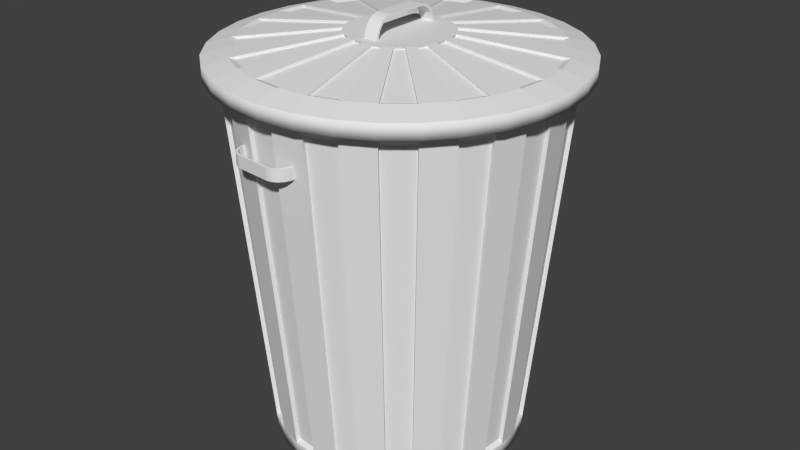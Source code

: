 # Source: Garbage_bin.blend  (saved by Blender 2.75.0; exported with 4.5.12 LTS)
import bpy
from mathutils import Matrix  # noqa: F401  (used for matrix-valued properties, if any)

bpy.ops.wm.read_factory_settings(use_empty=True)
scene = bpy.context.scene
scene.name = 'Scene'

# ---- collections
col_collection_2 = bpy.data.collections.new('Collection 2'); scene.collection.children.link(col_collection_2)

# ---- world
world_world = bpy.data.worlds.new('World'); scene.world = world_world
world_world.color = (0.05088, 0.05088, 0.05088)
world_world.use_sun_shadow = False
world_world.sun_shadow_jitter_overblur = 0.0
world_world.cycles.sampling_method = 'MANUAL'
world_world.cycles.sample_map_resolution = 256

# ---- meshes
me_cylinder = bpy.data.meshes.new('Cylinder')
me_cylinder.from_pydata([(4.499e-08, 0.5828, -0.9992), (2.347e-08, 0.7354, 0.6735), (0.1137, 0.5716, -0.9992), (0.1435, 0.7213, 0.6735), (0.223, 0.5385, -0.9992), (0.2814, 0.6794, 0.6735), (0.3238, 0.4846, -0.9992), (0.4086, 0.6115, 0.6735), (0.4121, 0.4121, -0.9992), (0.52, 0.52, 0.6735), (0.4846, 0.3238, -0.9992), (0.6115, 0.4086, 0.6735), (0.5385, 0.223, -0.9992), (0.6794, 0.2814, 0.6735), (0.5716, 0.1137, -0.9992), (0.7213, 0.1435, 0.6735), (0.5828, 1.69e-07, -0.9992), (0.7354, 1.311e-07, 0.6735), (0.5716, -0.1137, -0.9992), (0.7213, -0.1435, 0.6735), (0.5385, -0.223, -0.9992), (0.6794, -0.2814, 0.6735), (0.4846, -0.3238, -0.9992), (0.6115, -0.4086, 0.6735), (0.4121, -0.4121, -0.9992), (0.52, -0.52, 0.6735), (0.3238, -0.4846, -0.9992), (0.4086, -0.6115, 0.6735), (0.223, -0.5385, -0.9992), (0.2814, -0.6794, 0.6735), (0.1137, -0.5716, -0.9992), (0.1435, -0.7213, 0.6735), (-1.449e-07, -0.5828, -0.9992), (-2.162e-07, -0.7354, 0.6735), (-0.1137, -0.5716, -0.9992), (-0.1435, -0.7213, 0.6735), (-0.223, -0.5385, -0.9992), (-0.2814, -0.6794, 0.6735), (-0.3238, -0.4846, -0.9992), (-0.4086, -0.6115, 0.6735), (-0.4121, -0.4121, -0.9992), (-0.52, -0.52, 0.6735), (-0.4846, -0.3238, -0.9992), (-0.6115, -0.4086, 0.6735), (-0.5385, -0.223, -0.9992), (-0.6794, -0.2814, 0.6735), (-0.5716, -0.1137, -0.9992), (-0.7213, -0.1435, 0.6735), (-0.5828, 6.877e-07, -0.9992), (-0.7354, 7.857e-07, 0.6735), (-0.5716, 0.1137, -0.9992), (-0.7213, 0.1435, 0.6735), (-0.5385, 0.223, -0.9992), (-0.6794, 0.2814, 0.6735), (-0.4846, 0.3238, -0.9992), (-0.6115, 0.4086, 0.6735), (-0.4121, 0.4121, -0.9992), (-0.52, 0.52, 0.6735), (-0.3238, 0.4846, -0.9992), (-0.4086, 0.6115, 0.6735), (-0.223, 0.5385, -0.9992), (-0.2814, 0.6794, 0.6735), (-0.1137, 0.5716, -0.9992), (-0.1435, 0.7213, 0.6735), (2.24e-08, 0.745, 0.7101), (0.1453, 0.7307, 0.7101), (0.2851, 0.6883, 0.7101), (0.4139, 0.6194, 0.7101), (0.5268, 0.5268, 0.7101), (0.6194, 0.4139, 0.7101), (0.6883, 0.2851, 0.7101), (0.7307, 0.1453, 0.7101), (0.745, 1.29e-07, 0.7101), (0.7307, -0.1453, 0.7101), (0.6883, -0.2851, 0.7101), (0.6194, -0.4139, 0.7101), (0.5268, -0.5268, 0.7101), (0.4139, -0.6194, 0.7101), (0.2851, -0.6883, 0.7101), (0.1453, -0.7307, 0.7101), (-2.204e-07, -0.745, 0.7101), (-0.1453, -0.7307, 0.7101), (-0.2851, -0.6883, 0.7101), (-0.4139, -0.6194, 0.7101), (-0.5268, -0.5268, 0.7101), (-0.6194, -0.4139, 0.7101), (-0.6883, -0.2851, 0.7101), (-0.7307, -0.1453, 0.7101), (-0.745, 7.921e-07, 0.7101), (-0.7307, 0.1453, 0.7101), (-0.6883, 0.2851, 0.7101), (-0.6194, 0.4139, 0.7101), (-0.5268, 0.5268, 0.7101), (-0.4139, 0.6194, 0.7101), (-0.2851, 0.6883, 0.7101), (-0.1453, 0.7307, 0.7101), (0.1148, 0.5772, -0.9224), (4.434e-08, 0.5885, -0.9224), (0.2252, 0.5437, -0.9224), (0.327, 0.4894, -0.9224), (0.4162, 0.4162, -0.9224), (0.4894, 0.327, -0.9224), (0.5437, 0.2252, -0.9224), (0.5772, 0.1148, -0.9224), (0.5885, 1.677e-07, -0.9224), (0.5772, -0.1148, -0.9224), (0.5437, -0.2252, -0.9224), (0.4894, -0.327, -0.9224), (0.4162, -0.4162, -0.9224), (0.327, -0.4894, -0.9224), (0.2252, -0.5437, -0.9224), (0.1148, -0.5772, -0.9224), (-1.474e-07, -0.5885, -0.9224), (-0.1148, -0.5772, -0.9224), (-0.2252, -0.5437, -0.9224), (-0.327, -0.4894, -0.9224), (-0.4162, -0.4162, -0.9224), (-0.4894, -0.327, -0.9224), (-0.5437, -0.2252, -0.9224), (-0.5772, -0.1148, -0.9224), (-0.5885, 6.916e-07, -0.9224), (-0.5772, 0.1148, -0.9224), (-0.5437, 0.2252, -0.9224), (-0.4894, 0.327, -0.9224), (-0.4162, 0.4162, -0.9224), (-0.327, 0.4894, -0.9224), (-0.2252, 0.5437, -0.9224), (-0.1148, 0.5772, -0.9224), (0.1117, 0.5614, -0.9034), (4.598e-08, 0.5724, -0.9034), (0.318, 0.4759, -0.9034), (0.219, 0.5288, -0.9034), (0.4759, 0.318, -0.9034), (0.4047, 0.4047, -0.9034), (0.5614, 0.1117, -0.9034), (0.5288, 0.219, -0.9034), (0.5614, -0.1117, -0.9034), (0.5724, 1.714e-07, -0.9034), (0.4759, -0.318, -0.9034), (0.5288, -0.219, -0.9034), (0.318, -0.4759, -0.9034), (0.4047, -0.4047, -0.9034), (0.1117, -0.5614, -0.9034), (0.219, -0.5288, -0.9034), (-0.1117, -0.5614, -0.9034), (-1.405e-07, -0.5724, -0.9034), (-0.318, -0.4759, -0.9034), (-0.219, -0.5288, -0.9034), (-0.4759, -0.318, -0.9034), (-0.4047, -0.4047, -0.9034), (-0.5614, -0.1117, -0.9034), (-0.5288, -0.219, -0.9034), (-0.5614, 0.1117, -0.9034), (-0.5724, 6.809e-07, -0.9034), (-0.4759, 0.318, -0.9034), (-0.5288, 0.219, -0.9034), (-0.318, 0.4759, -0.9034), (-0.4047, 0.4047, -0.9034), (-0.1117, 0.5614, -0.9034), (-0.219, 0.5288, -0.9034), (0.1395, 0.7015, 0.6533), (2.554e-08, 0.7152, 0.6533), (0.3974, 0.5947, 0.6533), (0.2737, 0.6608, 0.6533), (0.5947, 0.3974, 0.6533), (0.5057, 0.5057, 0.6533), (0.7015, 0.1395, 0.6533), (0.6608, 0.2737, 0.6533), (0.7015, -0.1395, 0.6533), (0.7152, 1.356e-07, 0.6533), (0.5947, -0.3974, 0.6533), (0.6608, -0.2737, 0.6533), (0.3974, -0.5947, 0.6533), (0.5057, -0.5057, 0.6533), (0.1395, -0.7015, 0.6533), (0.2737, -0.6608, 0.6533), (-0.1395, -0.7015, 0.6533), (-2.075e-07, -0.7152, 0.6533), (-0.3974, -0.5947, 0.6533), (-0.2737, -0.6608, 0.6533), (-0.5947, -0.3974, 0.6533), (-0.5057, -0.5057, 0.6533), (-0.7015, -0.1395, 0.6533), (-0.6608, -0.2737, 0.6533), (-0.7015, 0.1395, 0.6533), (-0.7152, 7.722e-07, 0.6533), (-0.5947, 0.3974, 0.6533), (-0.6608, 0.2737, 0.6533), (-0.3974, 0.5947, 0.6533), (-0.5057, 0.5057, 0.6533), (-0.1395, 0.7015, 0.6533), (-0.2737, 0.6608, 0.6533), (4.561e-09, 0.8025, 0.7059), (0.1566, 0.787, 0.7059), (0.3071, 0.7414, 0.7059), (0.4458, 0.6672, 0.7059), (0.5674, 0.5674, 0.7059), (0.6672, 0.4458, 0.7059), (0.7414, 0.3071, 0.7059), (0.787, 0.1566, 0.7059), (0.8025, 7.049e-08, 0.7059), (0.787, -0.1566, 0.7059), (0.7414, -0.3071, 0.7059), (0.6672, -0.4458, 0.7059), (0.5674, -0.5674, 0.7059), (0.4458, -0.6672, 0.7059), (0.3071, -0.7414, 0.7059), (0.1566, -0.787, 0.7059), (-2.569e-07, -0.8025, 0.7059), (-0.1566, -0.787, 0.7059), (-0.3071, -0.7414, 0.7059), (-0.4458, -0.6672, 0.7059), (-0.5674, -0.5674, 0.7059), (-0.6672, -0.4458, 0.7059), (-0.7414, -0.3071, 0.7059), (-0.787, -0.1566, 0.7059), (-0.8025, 7.848e-07, 0.7059), (-0.787, 0.1566, 0.7059), (-0.7414, 0.3071, 0.7059), (-0.6672, 0.4458, 0.7059), (-0.5674, 0.5674, 0.7059), (-0.4458, 0.6672, 0.7059), (-0.3071, 0.7414, 0.7059), (-0.1566, 0.787, 0.7059), (1.402e-08, 0.6937, 0.8016), (0.1353, 0.6804, 0.8016), (0.2655, 0.6409, 0.8016), (0.3854, 0.5768, 0.8016), (0.4905, 0.4905, 0.8016), (0.5768, 0.3854, 0.8016), (0.6409, 0.2655, 0.8016), (0.6804, 0.1353, 0.8016), (0.6937, 9.585e-08, 0.8016), (0.6804, -0.1353, 0.8016), (0.6409, -0.2655, 0.8016), (0.5768, -0.3854, 0.8016), (0.4905, -0.4905, 0.8016), (0.3854, -0.5768, 0.8016), (0.2655, -0.6409, 0.8016), (0.1353, -0.6804, 0.8016), (-2.12e-07, -0.6937, 0.8016), (-0.1353, -0.6804, 0.8016), (-0.2655, -0.6409, 0.8016), (-0.3854, -0.5768, 0.8016), (-0.4905, -0.4905, 0.8016), (-0.5768, -0.3854, 0.8016), (-0.6409, -0.2655, 0.8016), (-0.6804, -0.1353, 0.8016), (-0.6937, 7.133e-07, 0.8016), (-0.6804, 0.1353, 0.8016), (-0.6409, 0.2655, 0.8016), (-0.5768, 0.3854, 0.8016), (-0.4905, 0.4905, 0.8016), (-0.3854, 0.5768, 0.8016), (-0.2655, 0.6409, 0.8016), (-0.1353, 0.6804, 0.8016), (-0.3071, 0.7414, 0.7732), (-0.4458, 0.6672, 0.7732), (-0.5674, 0.5674, 0.7732), (-0.6672, 0.4458, 0.7732), (-0.7414, 0.3071, 0.7732), (-0.787, 0.1566, 0.7732), (-0.8025, 7.848e-07, 0.7732), (-0.787, -0.1566, 0.7732), (-0.7414, -0.3071, 0.7732), (-0.6672, -0.4458, 0.7732), (-0.5674, -0.5674, 0.7732), (-0.4458, -0.6672, 0.7732), (-0.3071, -0.7414, 0.7732), (-0.1566, -0.787, 0.7732), (-2.564e-07, -0.8025, 0.7732), (0.1566, -0.787, 0.7732), (0.3071, -0.7414, 0.7732), (0.4458, -0.6672, 0.7732), (0.5674, -0.5674, 0.7732), (0.6672, -0.4458, 0.7732), (0.7414, -0.3071, 0.7732), (0.787, -0.1566, 0.7732), (0.8025, 7.049e-08, 0.7732), (0.787, 0.1566, 0.7732), (0.7414, 0.3071, 0.7732), (0.6672, 0.4458, 0.7732), (0.5674, 0.5674, 0.7732), (0.4458, 0.6672, 0.7732), (0.3071, 0.7414, 0.7732), (5.095e-09, 0.8025, 0.7732), (0.1566, 0.787, 0.7732), (-0.1566, 0.787, 0.7732), (-0.0454, 0.2283, 0.8566), (-0.08906, 0.215, 0.8566), (-0.1293, 0.1935, 0.8566), (-0.1646, 0.1646, 0.8566), (-0.1935, 0.1293, 0.8566), (-0.215, 0.08906, 0.8566), (-0.2283, 0.0454, 0.8566), (-0.2327, 4.01e-07, 0.8566), (-0.2283, -0.0454, 0.8566), (-0.215, -0.08906, 0.8566), (-0.1935, -0.1293, 0.8566), (-0.1646, -0.1646, 0.8566), (-0.1293, -0.1935, 0.8566), (-0.08906, -0.215, 0.8566), (-0.0454, -0.2283, 0.8566), (-4.681e-09, -0.2327, 0.8566), (0.0454, -0.2283, 0.8566), (0.08906, -0.215, 0.8566), (0.1293, -0.1935, 0.8566), (0.1646, -0.1646, 0.8566), (0.1935, -0.1293, 0.8566), (0.215, -0.08906, 0.8566), (0.2283, -0.0454, 0.8566), (0.2327, 1.939e-07, 0.8566), (0.2283, 0.0454, 0.8566), (0.215, 0.08906, 0.8566), (0.1935, 0.1293, 0.8566), (0.1646, 0.1646, 0.8566), (0.1293, 0.1935, 0.8566), (0.08906, 0.215, 0.8566), (7.115e-08, 0.2327, 0.8566), (0.0454, 0.2283, 0.8566), (0.5552, 0.371, 0.7933), (0.4721, 0.4721, 0.7933), (0.6549, 0.1303, 0.7933), (0.6169, 0.2555, 0.7933), (0.6549, -0.1303, 0.7933), (0.6677, 1.015e-07, 0.7933), (0.5552, -0.371, 0.7933), (0.6169, -0.2555, 0.7933), (0.371, -0.5552, 0.7933), (0.4721, -0.4721, 0.7933), (0.1303, -0.6549, 0.7933), (0.2555, -0.6169, 0.7933), (-0.1303, -0.6549, 0.7933), (-2.015e-07, -0.6677, 0.7933), (-0.371, -0.5552, 0.7933), (-0.2555, -0.6169, 0.7933), (-0.5552, -0.371, 0.7933), (-0.4721, -0.4721, 0.7933), (-0.6549, -0.1303, 0.7933), (-0.6169, -0.2555, 0.7933), (-0.6549, 0.1303, 0.7933), (-0.6677, 6.958e-07, 0.7933), (-0.5552, 0.371, 0.7933), (-0.6169, 0.2555, 0.7933), (-0.371, 0.5552, 0.7933), (-0.4721, 0.4721, 0.7933), (-0.1303, 0.6549, 0.7933), (-0.2555, 0.6169, 0.7933), (-0.0437, 0.2197, 0.8462), (-0.08572, 0.207, 0.8462), (-0.1244, 0.1863, 0.8462), (-0.1584, 0.1584, 0.8462), (-0.1863, 0.1245, 0.8462), (-0.207, 0.08572, 0.8462), (-0.2197, 0.0437, 0.8462), (-0.224, 3.952e-07, 0.8462), (-0.2197, -0.0437, 0.8462), (-0.207, -0.08572, 0.8462), (-0.1863, -0.1244, 0.8462), (-0.1584, -0.1584, 0.8462), (-0.1245, -0.1863, 0.8462), (-0.08572, -0.207, 0.8462), (-0.0437, -0.2197, 0.8462), (-1.936e-09, -0.224, 0.8462), (0.0437, -0.2197, 0.8462), (0.08572, -0.207, 0.8462), (0.1245, -0.1863, 0.8462), (0.1584, -0.1584, 0.8462), (0.1863, -0.1245, 0.8462), (0.207, -0.08572, 0.8462), (0.2197, -0.0437, 0.8462), (0.224, 1.958e-07, 0.8462), (0.2197, 0.0437, 0.8462), (0.207, 0.08572, 0.8462), (0.1863, 0.1245, 0.8462), (0.1584, 0.1584, 0.8462), (0.1245, 0.1863, 0.8462), (0.08572, 0.207, 0.8462), (0.0437, 0.2197, 0.8462), (7.105e-08, 0.224, 0.8462), (0.371, 0.5552, 0.7933), (0.2555, 0.6169, 0.7933), (0.1303, 0.6549, 0.7933), (1.606e-08, 0.6677, 0.7933)], [], [(0, 97, 96, 2), (2, 96, 98, 4), (4, 98, 99, 6), (6, 99, 100, 8), (8, 100, 101, 10), (10, 101, 102, 12), (12, 102, 103, 14), (14, 103, 104, 16), (16, 104, 105, 18), (18, 105, 106, 20), (20, 106, 107, 22), (22, 107, 108, 24), (24, 108, 109, 26), (26, 109, 110, 28), (28, 110, 111, 30), (30, 111, 112, 32), (32, 112, 113, 34), (34, 113, 114, 36), (36, 114, 115, 38), (38, 115, 116, 40), (40, 116, 117, 42), (42, 117, 118, 44), (44, 118, 119, 46), (46, 119, 120, 48), (48, 120, 121, 50), (50, 121, 122, 52), (52, 122, 123, 54), (54, 123, 124, 56), (56, 124, 125, 58), (58, 125, 126, 60), (11, 9, 68, 69), (62, 127, 97, 0), (60, 126, 127, 62), (0, 2, 4, 6, 8, 10, 12, 14, 16, 18, 20, 22, 24, 26, 28, 30, 32, 34, 36, 38, 40, 42, 44, 46, 48, 50, 52, 54, 56, 58, 60, 62), (91, 90, 218, 219), (29, 27, 77, 78), (47, 45, 86, 87), (3, 1, 64, 65), (1, 63, 95, 64), (21, 19, 73, 74), (39, 37, 82, 83), (57, 55, 91, 92), (13, 11, 69, 70), (31, 29, 78, 79), (49, 47, 87, 88), (5, 3, 65, 66), (23, 21, 74, 75), (41, 39, 83, 84), (59, 57, 92, 93), (15, 13, 70, 71), (33, 31, 79, 80), (51, 49, 88, 89), (7, 5, 66, 67), (25, 23, 75, 76), (43, 41, 84, 85), (61, 59, 93, 94), (17, 15, 71, 72), (35, 33, 80, 81), (53, 51, 89, 90), (9, 7, 67, 68), (27, 25, 76, 77), (45, 43, 85, 86), (63, 61, 94, 95), (19, 17, 72, 73), (37, 35, 81, 82), (55, 53, 90, 91), (96, 97, 129, 128), (5, 98, 96, 3), (114, 37, 179, 147), (9, 100, 99, 7), (105, 104, 137, 136), (13, 102, 101, 11), (45, 47, 182, 183), (17, 104, 103, 15), (35, 113, 144, 176), (21, 106, 105, 19), (112, 33, 177, 145), (25, 108, 107, 23), (41, 43, 180, 181), (29, 110, 109, 27), (113, 112, 145, 144), (33, 112, 111, 31), (31, 111, 142, 174), (37, 114, 113, 35), (110, 29, 175, 143), (41, 116, 115, 39), (37, 39, 178, 179), (45, 118, 117, 43), (27, 109, 140, 172), (49, 120, 119, 47), (121, 120, 153, 152), (53, 122, 121, 51), (108, 25, 173, 141), (57, 124, 123, 55), (103, 102, 135, 134), (61, 126, 125, 59), (33, 35, 176, 177), (1, 97, 127, 63), (160, 128, 129, 161), (162, 130, 131, 163), (164, 132, 133, 165), (166, 134, 135, 167), (168, 136, 137, 169), (170, 138, 139, 171), (172, 140, 141, 173), (174, 142, 143, 175), (176, 144, 145, 177), (178, 146, 147, 179), (180, 148, 149, 181), (182, 150, 151, 183), (184, 152, 153, 185), (186, 154, 155, 187), (188, 156, 157, 189), (190, 158, 159, 191), (39, 115, 146, 178), (123, 122, 155, 154), (49, 51, 184, 185), (116, 41, 181, 149), (43, 117, 148, 180), (53, 55, 186, 187), (115, 114, 147, 146), (1, 3, 160, 161), (118, 45, 183, 151), (47, 119, 150, 182), (57, 59, 188, 189), (107, 106, 139, 138), (5, 7, 162, 163), (120, 49, 185, 153), (51, 121, 152, 184), (125, 124, 157, 156), (61, 63, 190, 191), (9, 11, 164, 165), (99, 98, 131, 130), (122, 53, 187, 155), (3, 96, 128, 160), (55, 123, 154, 186), (117, 116, 149, 148), (97, 1, 161, 129), (13, 15, 166, 167), (124, 57, 189, 157), (98, 5, 163, 131), (59, 125, 156, 188), (7, 99, 130, 162), (109, 108, 141, 140), (17, 19, 168, 169), (126, 61, 191, 159), (100, 9, 165, 133), (63, 127, 158, 190), (127, 126, 159, 158), (11, 101, 132, 164), (21, 23, 170, 171), (101, 100, 133, 132), (102, 13, 167, 135), (15, 103, 134, 166), (119, 118, 151, 150), (25, 27, 172, 173), (104, 17, 169, 137), (19, 105, 136, 168), (111, 110, 143, 142), (29, 31, 174, 175), (106, 21, 171, 139), (23, 107, 138, 170), (204, 203, 275, 274), (78, 77, 205, 206), (65, 64, 192, 193), (92, 91, 219, 220), (79, 78, 206, 207), (66, 65, 193, 194), (93, 92, 220, 221), (80, 79, 207, 208), (67, 66, 194, 195), (94, 93, 221, 222), (81, 80, 208, 209), (68, 67, 195, 196), (95, 94, 222, 223), (82, 81, 209, 210), (69, 68, 196, 197), (64, 95, 223, 192), (83, 82, 210, 211), (70, 69, 197, 198), (84, 83, 211, 212), (71, 70, 198, 199), (85, 84, 212, 213), (72, 71, 199, 200), (86, 85, 213, 214), (73, 72, 200, 201), (87, 86, 214, 215), (74, 73, 201, 202), (88, 87, 215, 216), (75, 74, 202, 203), (89, 88, 216, 217), (76, 75, 203, 204), (90, 89, 217, 218), (77, 76, 204, 205), (255, 288, 318, 224), (218, 217, 261, 260), (205, 204, 274, 273), (219, 218, 260, 259), (206, 205, 273, 272), (193, 192, 285, 286), (220, 219, 259, 258), (207, 206, 272, 271), (194, 193, 286, 284), (221, 220, 258, 257), (208, 207, 271, 270), (195, 194, 284, 283), (222, 221, 257, 256), (209, 208, 270, 269), (196, 195, 283, 282), (223, 222, 256, 287), (210, 209, 269, 268), (197, 196, 282, 281), (192, 223, 287, 285), (211, 210, 268, 267), (198, 197, 281, 280), (212, 211, 267, 266), (199, 198, 280, 279), (213, 212, 266, 265), (200, 199, 279, 278), (214, 213, 265, 264), (201, 200, 278, 277), (215, 214, 264, 263), (202, 201, 277, 276), (216, 215, 263, 262), (203, 202, 276, 275), (217, 216, 262, 261), (312, 231, 322, 372), (227, 316, 315, 228), (227, 226, 381, 380), (229, 314, 313, 230), (232, 311, 371, 325), (231, 312, 311, 232), (243, 242, 335, 334), (233, 310, 309, 234), (295, 294, 354, 355), (235, 308, 307, 236), (310, 233, 324, 370), (237, 306, 305, 238), (318, 319, 378, 379), (239, 304, 303, 240), (234, 309, 369, 327), (241, 302, 301, 242), (241, 240, 333, 332), (243, 300, 299, 244), (293, 292, 352, 353), (245, 298, 297, 246), (308, 235, 326, 368), (247, 296, 295, 248), (236, 307, 367, 329), (249, 294, 293, 250), (239, 238, 331, 330), (251, 292, 291, 252), (291, 290, 350, 351), (253, 290, 289, 254), (317, 316, 376, 377), (224, 285, 287, 255), (255, 287, 256, 254), (254, 256, 257, 253), (253, 257, 258, 252), (252, 258, 259, 251), (251, 259, 260, 250), (250, 260, 261, 249), (249, 261, 262, 248), (248, 262, 263, 247), (247, 263, 264, 246), (246, 264, 265, 245), (245, 265, 266, 244), (244, 266, 267, 243), (243, 267, 268, 242), (242, 268, 269, 241), (241, 269, 270, 240), (240, 270, 271, 239), (239, 271, 272, 238), (238, 272, 273, 237), (237, 273, 274, 236), (236, 274, 275, 235), (235, 275, 276, 234), (234, 276, 277, 233), (233, 277, 278, 232), (232, 278, 279, 231), (231, 279, 280, 230), (230, 280, 281, 229), (229, 281, 282, 228), (228, 282, 283, 227), (227, 283, 284, 226), (226, 284, 286, 225), (225, 286, 285, 224), (288, 289, 290, 291, 292, 293, 294, 295, 296, 297, 298, 299, 300, 301, 302, 303, 304, 305, 306, 307, 308, 309, 310, 311, 312, 313, 314, 315, 316, 317, 319, 318), (225, 319, 317, 226), (306, 237, 328, 366), (381, 377, 376, 380), (321, 375, 374, 320), (323, 373, 372, 322), (325, 371, 370, 324), (327, 369, 368, 326), (329, 367, 366, 328), (331, 365, 364, 330), (333, 363, 362, 332), (335, 361, 360, 334), (337, 359, 358, 336), (339, 357, 356, 338), (341, 355, 354, 340), (343, 353, 352, 342), (345, 351, 350, 344), (347, 349, 348, 346), (383, 379, 378, 382), (297, 296, 356, 357), (245, 244, 337, 336), (230, 313, 373, 323), (225, 224, 383, 382), (314, 229, 320, 374), (254, 289, 349, 347), (299, 298, 358, 359), (247, 246, 339, 338), (228, 315, 375, 321), (288, 255, 346, 348), (316, 227, 380, 376), (290, 253, 344, 350), (301, 300, 360, 361), (249, 248, 341, 340), (226, 317, 377, 381), (252, 291, 351, 345), (224, 318, 379, 383), (292, 251, 342, 352), (303, 302, 362, 363), (251, 250, 343, 342), (319, 225, 382, 378), (250, 293, 353, 343), (294, 249, 340, 354), (305, 304, 364, 365), (253, 252, 345, 344), (248, 295, 355, 341), (296, 247, 338, 356), (307, 306, 366, 367), (255, 254, 347, 346), (229, 228, 321, 320), (246, 297, 357, 339), (298, 245, 336, 358), (309, 308, 368, 369), (231, 230, 323, 322), (244, 299, 359, 337), (300, 243, 334, 360), (311, 310, 370, 371), (233, 232, 325, 324), (242, 301, 361, 335), (302, 241, 332, 362), (313, 312, 372, 373), (235, 234, 327, 326), (240, 303, 363, 333), (304, 239, 330, 364), (315, 314, 374, 375), (289, 288, 348, 349), (237, 236, 329, 328), (238, 305, 365, 331)])
me_cylinder.polygons.foreach_set('use_smooth', [1, 1, 1, 1, 1, 1, 1, 1, 1, 1, 1, 1, 1, 1, 1, 1, 1, 1, 1, 1, 1, 1, 1, 1, 1, 1, 1, 1, 1, 1, 1, 1, 1, 0, 0, 1, 1, 1, 1, 1, 1, 1, 1, 1, 1, 1, 1, 1, 1, 1, 1, 1, 1, 1, 1, 1, 1, 1, 1, 1, 1, 1, 1, 1, 1, 1, 0, 0, 0, 0, 0, 0, 0, 0, 0, 0, 0, 0, 0, 0, 0, 0, 0, 0, 0, 0, 0, 0, 0, 0, 0, 0, 0, 0, 0, 0, 0, 0, 0, 0, 0, 0, 0, 0, 0, 0, 0, 0, 0, 0, 0, 0, 0, 0, 0, 0, 0, 0, 0, 0, 0, 0, 0, 0, 0, 0, 0, 0, 0, 0, 0, 0, 0, 0, 0, 0, 0, 0, 0, 0, 0, 0, 0, 0, 0, 0, 0, 0, 0, 0, 0, 0, 0, 0, 0, 0, 0, 0, 0, 0, 0, 0, 1, 0, 0, 0, 0, 0, 0, 0, 0, 0, 0, 0, 0, 0, 0, 0, 0, 0, 0, 0, 0, 0, 0, 0, 0, 0, 0, 0, 0, 0, 0, 0, 0, 1, 1, 1, 1, 1, 1, 1, 1, 1, 1, 1, 1, 1, 1, 1, 1, 1, 1, 1, 1, 1, 1, 1, 1, 1, 1, 1, 1, 1, 1, 1, 0, 0, 0, 0, 0, 0, 0, 0, 0, 0, 0, 0, 0, 0, 0, 0, 0, 0, 0, 0, 0, 0, 0, 0, 0, 0, 0, 0, 0, 0, 0, 0, 0, 0, 0, 0, 0, 0, 0, 0, 0, 0, 0, 0, 0, 0, 0, 0, 0, 0, 0, 0, 0, 0, 0, 0, 0, 0, 0, 0, 0, 0, 0, 0, 0, 0, 0, 0, 0, 0, 0, 0, 0, 0, 0, 0, 0, 0, 0, 0, 0, 0, 0, 0, 0, 0, 0, 0, 0, 0, 0, 0, 0, 0, 0, 0, 0, 0, 0, 0, 0, 0, 0, 0, 0, 0, 0, 0, 0, 0, 0, 0, 0, 0, 0, 0, 0, 0, 0, 0, 0, 0, 0, 0, 0, 0, 0, 0])
_uv = me_cylinder.uv_layers.new(name='UVMap')
_uv.uv.foreach_set('vector', [0.7631, 0.003435, 0.7631, 0.0322, 0.7397, 0.0322, 0.7397, 0.003435, 0.7397, 0.003435, 0.7397, 0.0322, 0.7163, 0.0322, 0.7163, 0.003435, 0.7163, 0.003435, 0.7163, 0.0322, 0.6929, 0.0322, 0.6929, 0.003435, 0.6929, 0.003435, 0.6929, 0.0322, 0.6695, 0.0322, 0.6695, 0.003435, 0.6695, 0.003435, 0.6695, 0.0322, 0.6461, 0.0322, 0.6461, 0.003435, 0.6461, 0.003435, 0.6461, 0.0322, 0.6227, 0.0322, 0.6227, 0.003435, 0.6227, 0.003435, 0.6227, 0.0322, 0.5993, 0.0322, 0.5993, 0.003435, 0.5993, 0.003435, 0.5993, 0.0322, 0.5759, 0.0322, 0.5759, 0.003435, 0.5759, 0.003435, 0.5759, 0.0322, 0.5525, 0.0322, 0.5525, 0.003435, 0.5525, 0.003435, 0.5525, 0.0322, 0.5291, 0.0322, 0.5291, 0.003435, 0.5291, 0.003435, 0.5291, 0.0322, 0.5056, 0.0322, 0.5056, 0.003435, 0.5056, 0.003435, 0.5056, 0.0322, 0.4822, 0.0322, 0.4822, 0.003435, 0.4822, 0.003435, 0.4822, 0.0322, 0.4588, 0.0322, 0.4588, 0.003435, 0.4588, 0.003435, 0.4588, 0.0322, 0.4354, 0.0322, 0.4354, 0.003435, 0.4354, 0.003435, 0.4354, 0.0322, 0.412, 0.0322, 0.412, 0.003435, 0.412, 0.003435, 0.412, 0.0322, 0.3886, 0.0322, 0.3886, 0.003435, 0.3886, 0.003435, 0.3886, 0.0322, 0.3652, 0.0322, 0.3652, 0.003435, 0.3652, 0.003435, 0.3652, 0.0322, 0.3418, 0.0322, 0.3418, 0.003435, 0.3418, 0.003435, 0.3418, 0.0322, 0.3184, 0.0322, 0.3184, 0.003435, 0.3184, 0.003435, 0.3184, 0.0322, 0.295, 0.0322, 0.295, 0.003435, 0.295, 0.003435, 0.295, 0.0322, 0.2716, 0.0322, 0.2716, 0.003435, 0.2716, 0.003435, 0.2716, 0.0322, 0.2482, 0.0322, 0.2482, 0.003435, 0.2482, 0.003435, 0.2482, 0.0322, 0.2248, 0.0322, 0.2248, 0.003435, 0.2248, 0.003435, 0.2248, 0.0322, 0.2014, 0.0322, 0.2014, 0.003435, 0.2014, 0.003435, 0.2014, 0.0322, 0.178, 0.0322, 0.178, 0.003435, 0.178, 0.003435, 0.178, 0.0322, 0.1546, 0.0322, 0.1546, 0.003435, 0.1546, 0.003435, 0.1546, 0.0322, 0.1312, 0.0322, 0.1312, 0.003435, 0.1312, 0.003435, 0.1312, 0.0322, 0.1078, 0.0322, 0.1078, 0.003435, 0.1078, 0.003435, 0.1078, 0.0322, 0.08437, 0.0322, 0.08437, 0.003435, 0.08437, 0.003435, 0.08437, 0.0322, 0.06096, 0.0322, 0.06096, 0.003435, 0.6461, 0.6298, 0.6695, 0.6298, 0.6695, 0.6435, 0.6461, 0.6435, 0.03756, 0.003435, 0.03756, 0.0322, 0.01415, 0.0322, 0.01415, 0.003435, 0.06096, 0.003435, 0.06096, 0.0322, 0.03756, 0.0322, 0.03756, 0.003435, 0.4531, 0.8548, 0.4638, 0.8655, 0.4723, 0.8782, 0.4781, 0.8922, 0.4811, 0.9071, 0.4811, 0.9223, 0.4781, 0.9373, 0.4723, 0.9513, 0.4638, 0.9639, 0.4531, 0.9747, 0.4404, 0.9831, 0.4264, 0.989, 0.4115, 0.9919, 0.3963, 0.9919, 0.3813, 0.989, 0.3673, 0.9831, 0.3547, 0.9747, 0.3439, 0.9639, 0.3355, 0.9513, 0.3296, 0.9373, 0.3267, 0.9223, 0.3267, 0.9071, 0.3296, 0.8922, 0.3355, 0.8782, 0.3439, 0.8655, 0.3547, 0.8548, 0.3673, 0.8463, 0.3813, 0.8405, 0.3963, 0.8375, 0.4115, 0.8375, 0.4264, 0.8405, 0.4404, 0.8463, 0.1312, 0.6435, 0.1546, 0.6435, 0.1546, 0.642, 0.1312, 0.642, 0.4354, 0.6298, 0.4588, 0.6298, 0.4588, 0.6435, 0.4354, 0.6435, 0.2248, 0.6298, 0.2482, 0.6298, 0.2482, 0.6435, 0.2248, 0.6435, 0.7397, 0.6298, 0.7631, 0.6298, 0.7631, 0.6435, 0.7397, 0.6435, 0.01415, 0.6298, 0.03756, 0.6298, 0.03756, 0.6435, 0.01415, 0.6435, 0.5291, 0.6298, 0.5525, 0.6298, 0.5525, 0.6435, 0.5291, 0.6435, 0.3184, 0.6298, 0.3418, 0.6298, 0.3418, 0.6435, 0.3184, 0.6435, 0.1078, 0.6298, 0.1312, 0.6298, 0.1312, 0.6435, 0.1078, 0.6435, 0.6227, 0.6298, 0.6461, 0.6298, 0.6461, 0.6435, 0.6227, 0.6435, 0.412, 0.6298, 0.4354, 0.6298, 0.4354, 0.6435, 0.412, 0.6435, 0.2014, 0.6298, 0.2248, 0.6298, 0.2248, 0.6435, 0.2014, 0.6435, 0.7163, 0.6298, 0.7397, 0.6298, 0.7397, 0.6435, 0.7163, 0.6435, 0.5056, 0.6298, 0.5291, 0.6298, 0.5291, 0.6435, 0.5056, 0.6435, 0.295, 0.6298, 0.3184, 0.6298, 0.3184, 0.6435, 0.295, 0.6435, 0.08437, 0.6298, 0.1078, 0.6298, 0.1078, 0.6435, 0.08437, 0.6435, 0.5993, 0.6298, 0.6227, 0.6298, 0.6227, 0.6435, 0.5993, 0.6435, 0.3886, 0.6298, 0.412, 0.6298, 0.412, 0.6435, 0.3886, 0.6435, 0.178, 0.6298, 0.2014, 0.6298, 0.2014, 0.6435, 0.178, 0.6435, 0.6929, 0.6298, 0.7163, 0.6298, 0.7163, 0.6435, 0.6929, 0.6435, 0.4822, 0.6298, 0.5056, 0.6298, 0.5056, 0.6435, 0.4822, 0.6435, 0.2716, 0.6298, 0.295, 0.6298, 0.295, 0.6435, 0.2716, 0.6435, 0.06096, 0.6298, 0.08437, 0.6298, 0.08437, 0.6435, 0.06096, 0.6435, 0.5759, 0.6298, 0.5993, 0.6298, 0.5993, 0.6435, 0.5759, 0.6435, 0.3652, 0.6298, 0.3886, 0.6298, 0.3886, 0.6435, 0.3652, 0.6435, 0.1546, 0.6298, 0.178, 0.6298, 0.178, 0.6435, 0.1546, 0.6435, 0.6695, 0.6298, 0.6929, 0.6298, 0.6929, 0.6435, 0.6695, 0.6435, 0.4588, 0.6298, 0.4822, 0.6298, 0.4822, 0.6435, 0.4588, 0.6435, 0.2482, 0.6298, 0.2716, 0.6298, 0.2716, 0.6435, 0.2482, 0.6435, 0.03756, 0.6298, 0.06096, 0.6298, 0.06096, 0.6435, 0.03756, 0.6435, 0.5525, 0.6298, 0.5759, 0.6298, 0.5759, 0.6435, 0.5525, 0.6435, 0.3418, 0.6298, 0.3652, 0.6298, 0.3652, 0.6435, 0.3418, 0.6435, 0.1312, 0.6298, 0.1546, 0.6298, 0.1546, 0.6435, 0.1312, 0.6435, 0.7397, 0.0322, 0.7631, 0.0322, 0.7631, 0.03929, 0.7397, 0.03929, 0.7163, 0.6298, 0.7163, 0.0322, 0.7397, 0.0322, 0.7397, 0.6298, 0.3418, 0.0322, 0.3418, 0.6298, 0.3418, 0.6223, 0.3418, 0.03929, 0.6695, 0.6298, 0.6695, 0.0322, 0.6929, 0.0322, 0.6929, 0.6298, 0.5525, 0.0322, 0.5759, 0.0322, 0.5759, 0.03929, 0.5525, 0.03929, 0.6227, 0.6298, 0.6227, 0.0322, 0.6461, 0.0322, 0.6461, 0.6298, 0.2482, 0.6298, 0.2248, 0.6298, 0.2248, 0.6223, 0.2482, 0.6223, 0.5759, 0.6298, 0.5759, 0.0322, 0.5993, 0.0322, 0.5993, 0.6298, 0.3652, 0.6298, 0.3652, 0.0322, 0.3652, 0.03929, 0.3652, 0.6223, 0.5291, 0.6298, 0.5291, 0.0322, 0.5525, 0.0322, 0.5525, 0.6298, 0.3886, 0.0322, 0.3886, 0.6298, 0.3886, 0.6223, 0.3886, 0.03929, 0.4822, 0.6298, 0.4822, 0.0322, 0.5056, 0.0322, 0.5056, 0.6298, 0.295, 0.6298, 0.2716, 0.6298, 0.2716, 0.6223, 0.295, 0.6223, 0.4354, 0.6298, 0.4354, 0.0322, 0.4588, 0.0322, 0.4588, 0.6298, 0.3652, 0.0322, 0.3886, 0.0322, 0.3886, 0.03929, 0.3652, 0.03929, 0.3886, 0.6298, 0.3886, 0.0322, 0.412, 0.0322, 0.412, 0.6298, 0.412, 0.6298, 0.412, 0.0322, 0.412, 0.03929, 0.412, 0.6223, 0.3418, 0.6298, 0.3418, 0.0322, 0.3652, 0.0322, 0.3652, 0.6298, 0.4354, 0.0322, 0.4354, 0.6298, 0.4354, 0.6223, 0.4354, 0.03929, 0.295, 0.6298, 0.295, 0.0322, 0.3184, 0.0322, 0.3184, 0.6298, 0.3418, 0.6298, 0.3184, 0.6298, 0.3184, 0.6223, 0.3418, 0.6223, 0.2482, 0.6298, 0.2482, 0.0322, 0.2716, 0.0322, 0.2716, 0.6298, 0.4588, 0.6298, 0.4588, 0.0322, 0.4588, 0.03929, 0.4588, 0.6223, 0.2014, 0.6298, 0.2014, 0.0322, 0.2248, 0.0322, 0.2248, 0.6298, 0.178, 0.0322, 0.2014, 0.0322, 0.2014, 0.03929, 0.178, 0.03929, 0.1546, 0.6298, 0.1546, 0.0322, 0.178, 0.0322, 0.178, 0.6298, 0.4822, 0.0322, 0.4822, 0.6298, 0.4822, 0.6223, 0.4822, 0.03929, 0.1078, 0.6298, 0.1078, 0.0322, 0.1312, 0.0322, 0.1312, 0.6298, 0.5993, 0.0322, 0.6227, 0.0322, 0.6227, 0.03929, 0.5993, 0.03929, 0.06096, 0.6298, 0.06096, 0.0322, 0.08437, 0.0322, 0.08437, 0.6298, 0.3886, 0.6298, 0.3652, 0.6298, 0.3652, 0.6223, 0.3886, 0.6223, 0.01415, 0.6298, 0.01415, 0.0322, 0.03756, 0.0322, 0.03756, 0.6298, 0.7397, 0.6223, 0.7397, 0.03929, 0.7631, 0.03929, 0.7631, 0.6223, 0.6929, 0.6223, 0.6929, 0.03929, 0.7163, 0.03929, 0.7163, 0.6223, 0.6461, 0.6223, 0.6461, 0.03929, 0.6695, 0.03929, 0.6695, 0.6223, 0.5993, 0.6223, 0.5993, 0.03929, 0.6227, 0.03929, 0.6227, 0.6223, 0.5525, 0.6223, 0.5525, 0.03929, 0.5759, 0.03929, 0.5759, 0.6223, 0.5056, 0.6223, 0.5056, 0.03929, 0.5291, 0.03929, 0.5291, 0.6223, 0.4588, 0.6223, 0.4588, 0.03929, 0.4822, 0.03929, 0.4822, 0.6223, 0.412, 0.6223, 0.412, 0.03929, 0.4354, 0.03929, 0.4354, 0.6223, 0.3652, 0.6223, 0.3652, 0.03929, 0.3886, 0.03929, 0.3886, 0.6223, 0.3184, 0.6223, 0.3184, 0.03929, 0.3418, 0.03929, 0.3418, 0.6223, 0.2716, 0.6223, 0.2716, 0.03929, 0.295, 0.03929, 0.295, 0.6223, 0.2248, 0.6223, 0.2248, 0.03929, 0.2482, 0.03929, 0.2482, 0.6223, 0.178, 0.6223, 0.178, 0.03929, 0.2014, 0.03929, 0.2014, 0.6223, 0.1312, 0.6223, 0.1312, 0.03929, 0.1546, 0.03929, 0.1546, 0.6223, 0.08437, 0.6223, 0.08437, 0.03929, 0.1078, 0.03929, 0.1078, 0.6223, 0.03756, 0.6223, 0.03756, 0.03929, 0.06096, 0.03929, 0.06096, 0.6223, 0.3184, 0.6298, 0.3184, 0.0322, 0.3184, 0.03929, 0.3184, 0.6223, 0.1312, 0.0322, 0.1546, 0.0322, 0.1546, 0.03929, 0.1312, 0.03929, 0.2014, 0.6298, 0.178, 0.6298, 0.178, 0.6223, 0.2014, 0.6223, 0.295, 0.0322, 0.295, 0.6298, 0.295, 0.6223, 0.295, 0.03929, 0.2716, 0.6298, 0.2716, 0.0322, 0.2716, 0.03929, 0.2716, 0.6223, 0.1546, 0.6298, 0.1312, 0.6298, 0.1312, 0.6223, 0.1546, 0.6223, 0.3184, 0.0322, 0.3418, 0.0322, 0.3418, 0.03929, 0.3184, 0.03929, 0.7631, 0.6298, 0.7397, 0.6298, 0.7397, 0.6223, 0.7631, 0.6223, 0.2482, 0.0322, 0.2482, 0.6298, 0.2482, 0.6223, 0.2482, 0.03929, 0.2248, 0.6298, 0.2248, 0.0322, 0.2248, 0.03929, 0.2248, 0.6223, 0.1078, 0.6298, 0.08437, 0.6298, 0.08437, 0.6223, 0.1078, 0.6223, 0.5056, 0.0322, 0.5291, 0.0322, 0.5291, 0.03929, 0.5056, 0.03929, 0.7163, 0.6298, 0.6929, 0.6298, 0.6929, 0.6223, 0.7163, 0.6223, 0.2014, 0.0322, 0.2014, 0.6298, 0.2014, 0.6223, 0.2014, 0.03929, 0.178, 0.6298, 0.178, 0.0322, 0.178, 0.03929, 0.178, 0.6223, 0.08437, 0.0322, 0.1078, 0.0322, 0.1078, 0.03929, 0.08437, 0.03929, 0.06096, 0.6298, 0.03756, 0.6298, 0.03756, 0.6223, 0.06096, 0.6223, 0.6695, 0.6298, 0.6461, 0.6298, 0.6461, 0.6223, 0.6695, 0.6223, 0.6929, 0.0322, 0.7163, 0.0322, 0.7163, 0.03929, 0.6929, 0.03929, 0.1546, 0.0322, 0.1546, 0.6298, 0.1546, 0.6223, 0.1546, 0.03929, 0.7397, 0.6298, 0.7397, 0.0322, 0.7397, 0.03929, 0.7397, 0.6223, 0.1312, 0.6298, 0.1312, 0.0322, 0.1312, 0.03929, 0.1312, 0.6223, 0.2716, 0.0322, 0.295, 0.0322, 0.295, 0.03929, 0.2716, 0.03929, 0.01415, 0.0322, 0.01415, 0.6298, 0.01415, 0.6223, 0.01415, 0.03929, 0.6227, 0.6298, 0.5993, 0.6298, 0.5993, 0.6223, 0.6227, 0.6223, 0.1078, 0.0322, 0.1078, 0.6298, 0.1078, 0.6223, 0.1078, 0.03929, 0.7163, 0.0322, 0.7163, 0.6298, 0.7163, 0.6223, 0.7163, 0.03929, 0.08437, 0.6298, 0.08437, 0.0322, 0.08437, 0.03929, 0.08437, 0.6223, 0.6929, 0.6298, 0.6929, 0.0322, 0.6929, 0.03929, 0.6929, 0.6223, 0.4588, 0.0322, 0.4822, 0.0322, 0.4822, 0.03929, 0.4588, 0.03929, 0.5759, 0.6298, 0.5525, 0.6298, 0.5525, 0.6223, 0.5759, 0.6223, 0.06096, 0.0322, 0.06096, 0.6298, 0.06096, 0.6223, 0.06096, 0.03929, 0.6695, 0.0322, 0.6695, 0.6298, 0.6695, 0.6223, 0.6695, 0.03929, 0.03756, 0.6298, 0.03756, 0.0322, 0.03756, 0.03929, 0.03756, 0.6223, 0.03756, 0.0322, 0.06096, 0.0322, 0.06096, 0.03929, 0.03756, 0.03929, 0.6461, 0.6298, 0.6461, 0.0322, 0.6461, 0.03929, 0.6461, 0.6223, 0.5291, 0.6298, 0.5056, 0.6298, 0.5056, 0.6223, 0.5291, 0.6223, 0.6461, 0.0322, 0.6695, 0.0322, 0.6695, 0.03929, 0.6461, 0.03929, 0.6227, 0.0322, 0.6227, 0.6298, 0.6227, 0.6223, 0.6227, 0.03929, 0.5993, 0.6298, 0.5993, 0.0322, 0.5993, 0.03929, 0.5993, 0.6223, 0.2248, 0.0322, 0.2482, 0.0322, 0.2482, 0.03929, 0.2248, 0.03929, 0.4822, 0.6298, 0.4588, 0.6298, 0.4588, 0.6223, 0.4822, 0.6223, 0.5759, 0.0322, 0.5759, 0.6298, 0.5759, 0.6223, 0.5759, 0.03929, 0.5525, 0.6298, 0.5525, 0.0322, 0.5525, 0.03929, 0.5525, 0.6223, 0.412, 0.0322, 0.4354, 0.0322, 0.4354, 0.03929, 0.412, 0.03929, 0.4354, 0.6298, 0.412, 0.6298, 0.412, 0.6223, 0.4354, 0.6223, 0.5291, 0.0322, 0.5291, 0.6298, 0.5291, 0.6223, 0.5291, 0.03929, 0.5056, 0.6298, 0.5056, 0.0322, 0.5056, 0.03929, 0.5056, 0.6223, 0.4822, 0.642, 0.5056, 0.642, 0.5056, 0.6671, 0.4822, 0.6671, 0.4354, 0.6435, 0.4588, 0.6435, 0.4588, 0.642, 0.4354, 0.642, 0.7397, 0.6435, 0.7631, 0.6435, 0.7631, 0.642, 0.7397, 0.642, 0.1078, 0.6435, 0.1312, 0.6435, 0.1312, 0.642, 0.1078, 0.642, 0.412, 0.6435, 0.4354, 0.6435, 0.4354, 0.642, 0.412, 0.642, 0.7163, 0.6435, 0.7397, 0.6435, 0.7397, 0.642, 0.7163, 0.642, 0.08437, 0.6435, 0.1078, 0.6435, 0.1078, 0.642, 0.08437, 0.642, 0.3886, 0.6435, 0.412, 0.6435, 0.412, 0.642, 0.3886, 0.642, 0.6929, 0.6435, 0.7163, 0.6435, 0.7163, 0.642, 0.6929, 0.642, 0.06096, 0.6435, 0.08437, 0.6435, 0.08437, 0.642, 0.06096, 0.642, 0.3652, 0.6435, 0.3886, 0.6435, 0.3886, 0.642, 0.3652, 0.642, 0.6695, 0.6435, 0.6929, 0.6435, 0.6929, 0.642, 0.6695, 0.642, 0.03756, 0.6435, 0.06096, 0.6435, 0.06096, 0.642, 0.03756, 0.642, 0.3418, 0.6435, 0.3652, 0.6435, 0.3652, 0.642, 0.3418, 0.642, 0.6461, 0.6435, 0.6695, 0.6435, 0.6695, 0.642, 0.6461, 0.642, 0.01415, 0.6435, 0.03756, 0.6435, 0.03756, 0.642, 0.01415, 0.642, 0.3184, 0.6435, 0.3418, 0.6435, 0.3418, 0.642, 0.3184, 0.642, 0.6227, 0.6435, 0.6461, 0.6435, 0.6461, 0.642, 0.6227, 0.642, 0.295, 0.6435, 0.3184, 0.6435, 0.3184, 0.642, 0.295, 0.642, 0.5993, 0.6435, 0.6227, 0.6435, 0.6227, 0.642, 0.5993, 0.642, 0.2716, 0.6435, 0.295, 0.6435, 0.295, 0.642, 0.2716, 0.642, 0.5759, 0.6435, 0.5993, 0.6435, 0.5993, 0.642, 0.5759, 0.642, 0.2482, 0.6435, 0.2716, 0.6435, 0.2716, 0.642, 0.2482, 0.642, 0.5525, 0.6435, 0.5759, 0.6435, 0.5759, 0.642, 0.5525, 0.642, 0.2248, 0.6435, 0.2482, 0.6435, 0.2482, 0.642, 0.2248, 0.642, 0.5291, 0.6435, 0.5525, 0.6435, 0.5525, 0.642, 0.5291, 0.642, 0.2014, 0.6435, 0.2248, 0.6435, 0.2248, 0.642, 0.2014, 0.642, 0.5056, 0.6435, 0.5291, 0.6435, 0.5291, 0.642, 0.5056, 0.642, 0.178, 0.6435, 0.2014, 0.6435, 0.2014, 0.642, 0.178, 0.642, 0.4822, 0.6435, 0.5056, 0.6435, 0.5056, 0.642, 0.4822, 0.642, 0.1546, 0.6435, 0.178, 0.6435, 0.178, 0.642, 0.1546, 0.642, 0.4588, 0.6435, 0.4822, 0.6435, 0.4822, 0.642, 0.4588, 0.642, 0.2289, 0.9485, 0.1853, 0.8738, 0.1922, 0.8687, 0.2466, 0.9369, 0.1546, 0.642, 0.178, 0.642, 0.178, 0.6671, 0.1546, 0.6671, 0.4588, 0.642, 0.4822, 0.642, 0.4822, 0.6671, 0.4588, 0.6671, 0.1312, 0.642, 0.1546, 0.642, 0.1546, 0.6671, 0.1312, 0.6671, 0.4354, 0.642, 0.4588, 0.642, 0.4588, 0.6671, 0.4354, 0.6671, 0.7397, 0.642, 0.7631, 0.642, 0.7631, 0.6671, 0.7397, 0.6671, 0.1078, 0.642, 0.1312, 0.642, 0.1312, 0.6671, 0.1078, 0.6671, 0.412, 0.642, 0.4354, 0.642, 0.4354, 0.6671, 0.412, 0.6671, 0.7163, 0.642, 0.7397, 0.642, 0.7397, 0.6671, 0.7163, 0.6671, 0.08437, 0.642, 0.1078, 0.642, 0.1078, 0.6671, 0.08437, 0.6671, 0.3886, 0.642, 0.412, 0.642, 0.412, 0.6671, 0.3886, 0.6671, 0.6929, 0.642, 0.7163, 0.642, 0.7163, 0.6671, 0.6929, 0.6671, 0.06096, 0.642, 0.08437, 0.642, 0.08437, 0.6671, 0.06096, 0.6671, 0.3652, 0.642, 0.3886, 0.642, 0.3886, 0.6671, 0.3652, 0.6671, 0.6695, 0.642, 0.6929, 0.642, 0.6929, 0.6671, 0.6695, 0.6671, 0.03756, 0.642, 0.06096, 0.642, 0.06096, 0.6671, 0.03756, 0.6671, 0.3418, 0.642, 0.3652, 0.642, 0.3652, 0.6671, 0.3418, 0.6671, 0.6461, 0.642, 0.6695, 0.642, 0.6695, 0.6671, 0.6461, 0.6671, 0.01415, 0.642, 0.03756, 0.642, 0.03756, 0.6671, 0.01415, 0.6671, 0.3184, 0.642, 0.3418, 0.642, 0.3418, 0.6671, 0.3184, 0.6671, 0.6227, 0.642, 0.6461, 0.642, 0.6461, 0.6671, 0.6227, 0.6671, 0.295, 0.642, 0.3184, 0.642, 0.3184, 0.6671, 0.295, 0.6671, 0.5993, 0.642, 0.6227, 0.642, 0.6227, 0.6671, 0.5993, 0.6671, 0.2716, 0.642, 0.295, 0.642, 0.295, 0.6671, 0.2716, 0.6671, 0.5759, 0.642, 0.5993, 0.642, 0.5993, 0.6671, 0.5759, 0.6671, 0.2482, 0.642, 0.2716, 0.642, 0.2716, 0.6671, 0.2482, 0.6671, 0.5525, 0.642, 0.5759, 0.642, 0.5759, 0.6671, 0.5525, 0.6671, 0.2248, 0.642, 0.2482, 0.642, 0.2482, 0.6671, 0.2248, 0.6671, 0.5291, 0.642, 0.5525, 0.642, 0.5525, 0.6671, 0.5291, 0.6671, 0.2014, 0.642, 0.2248, 0.642, 0.2248, 0.6671, 0.2014, 0.6671, 0.5056, 0.642, 0.5291, 0.642, 0.5291, 0.6671, 0.5056, 0.6671, 0.178, 0.642, 0.2014, 0.642, 0.2014, 0.6671, 0.178, 0.6671, 0.2054, 0.8073, 0.2835, 0.77, 0.2797, 0.7737, 0.208, 0.809, 0.2917, 0.871, 0.2065, 0.844, 0.2085, 0.8349, 0.2967, 0.8503, 0.2917, 0.871, 0.2798, 0.8984, 0.2758, 0.894, 0.2864, 0.8711, 0.2976, 0.8201, 0.209, 0.825, 0.2082, 0.8159, 0.2942, 0.7988, 0.2718, 0.7515, 0.2018, 0.7995, 0.2013, 0.7971, 0.2658, 0.7535, 0.2835, 0.77, 0.2054, 0.8073, 0.2018, 0.7995, 0.2718, 0.7515, 0.04073, 0.7991, 0.05217, 0.7715, 0.05628, 0.776, 0.04597, 0.7989, 0.25, 0.7291, 0.1964, 0.7934, 0.1897, 0.7897, 0.2313, 0.7167, 0.1311, 0.8671, 0.1375, 0.8727, 0.1344, 0.8725, 0.1318, 0.8694, 0.2023, 0.7054, 0.1814, 0.7877, 0.1732, 0.787, 0.1807, 0.7016, 0.1964, 0.7934, 0.25, 0.7291, 0.248, 0.7341, 0.1992, 0.7938, 0.1503, 0.7028, 0.1642, 0.7885, 0.156, 0.7912, 0.1293, 0.7076, 0.1922, 0.8687, 0.1983, 0.8612, 0.1983, 0.8647, 0.1946, 0.8679, 0.102, 0.7202, 0.1477, 0.796, 0.1405, 0.8016, 0.08455, 0.7323, 0.2313, 0.7167, 0.1897, 0.7897, 0.1881, 0.788, 0.2268, 0.721, 0.0639, 0.7538, 0.1341, 0.8091, 0.1291, 0.8169, 0.05217, 0.7715, 0.0639, 0.7538, 0.08455, 0.7323, 0.0868, 0.7379, 0.06888, 0.7556, 0.04073, 0.7991, 0.1253, 0.826, 0.123, 0.8349, 0.03642, 0.8199, 0.1442, 0.8772, 0.1524, 0.8797, 0.1494, 0.8808, 0.1457, 0.879, 0.03617, 0.8501, 0.1221, 0.8442, 0.1233, 0.8524, 0.0404, 0.8714, 0.1814, 0.7877, 0.2023, 0.7054, 0.2026, 0.7108, 0.1844, 0.7864, 0.05188, 0.8996, 0.1269, 0.8602, 0.1311, 0.8671, 0.06383, 0.9173, 0.1807, 0.7016, 0.1732, 0.787, 0.171, 0.7861, 0.1785, 0.7072, 0.08518, 0.9384, 0.1375, 0.8727, 0.1442, 0.8772, 0.1029, 0.95, 0.102, 0.7202, 0.1293, 0.7076, 0.1294, 0.7136, 0.1061, 0.7236, 0.1305, 0.961, 0.1524, 0.8797, 0.1604, 0.8811, 0.1512, 0.9649, 0.1604, 0.8811, 0.1692, 0.8801, 0.1669, 0.8824, 0.1626, 0.8822, 0.1809, 0.9644, 0.1692, 0.8801, 0.1773, 0.8782, 0.2016, 0.9603, 0.203, 0.8533, 0.2065, 0.844, 0.2076, 0.8473, 0.2051, 0.8517, 0.2466, 0.9369, 0.2609, 0.9521, 0.2384, 0.9668, 0.2289, 0.9485, 0.2289, 0.9485, 0.2384, 0.9668, 0.2092, 0.9797, 0.2016, 0.9603, 0.2016, 0.9603, 0.2092, 0.9797, 0.1828, 0.9849, 0.1809, 0.9644, 0.1809, 0.9644, 0.1828, 0.9849, 0.151, 0.9858, 0.1512, 0.9649, 0.1512, 0.9649, 0.151, 0.9858, 0.1245, 0.9807, 0.1305, 0.961, 0.1305, 0.961, 0.1245, 0.9807, 0.09459, 0.9693, 0.1029, 0.95, 0.1029, 0.95, 0.09459, 0.9693, 0.07192, 0.9543, 0.08518, 0.9384, 0.08518, 0.9384, 0.07192, 0.9543, 0.04854, 0.932, 0.06383, 0.9173, 0.06383, 0.9173, 0.04854, 0.932, 0.03327, 0.9091, 0.05188, 0.8996, 0.05188, 0.8996, 0.03327, 0.9091, 0.02038, 0.879, 0.0404, 0.8714, 0.0404, 0.8714, 0.02038, 0.879, 0.01526, 0.8517, 0.03617, 0.8501, 0.03617, 0.8501, 0.01526, 0.8517, 0.01526, 0.8192, 0.03642, 0.8199, 0.03642, 0.8199, 0.01526, 0.8192, 0.02105, 0.7926, 0.04073, 0.7991, 0.04073, 0.7991, 0.02105, 0.7926, 0.03299, 0.763, 0.05217, 0.7715, 0.05217, 0.7715, 0.03299, 0.763, 0.04799, 0.7407, 0.0639, 0.7538, 0.0639, 0.7538, 0.04799, 0.7407, 0.06976, 0.7174, 0.08455, 0.7323, 0.08455, 0.7323, 0.06976, 0.7174, 0.09194, 0.702, 0.102, 0.7202, 0.102, 0.7202, 0.09194, 0.702, 0.121, 0.6881, 0.1293, 0.7076, 0.1293, 0.7076, 0.121, 0.6881, 0.1477, 0.6819, 0.1503, 0.7028, 0.1503, 0.7028, 0.1477, 0.6819, 0.1805, 0.6799, 0.1807, 0.7016, 0.1807, 0.7016, 0.1805, 0.6799, 0.2083, 0.6847, 0.2023, 0.7054, 0.2023, 0.7054, 0.2083, 0.6847, 0.24, 0.6964, 0.2313, 0.7167, 0.2313, 0.7167, 0.24, 0.6964, 0.2642, 0.7126, 0.25, 0.7291, 0.25, 0.7291, 0.2642, 0.7126, 0.288, 0.7367, 0.2718, 0.7515, 0.2718, 0.7515, 0.288, 0.7367, 0.3029, 0.7609, 0.2835, 0.77, 0.2835, 0.77, 0.3029, 0.7609, 0.3146, 0.7918, 0.2942, 0.7988, 0.2942, 0.7988, 0.3146, 0.7918, 0.3186, 0.8192, 0.2976, 0.8201, 0.2976, 0.8201, 0.3186, 0.8192, 0.3178, 0.8516, 0.2967, 0.8503, 0.2967, 0.8503, 0.3178, 0.8516, 0.3113, 0.8779, 0.2917, 0.871, 0.2917, 0.871, 0.3113, 0.8779, 0.2988, 0.9073, 0.2798, 0.8984, 0.2798, 0.8984, 0.2988, 0.9073, 0.2833, 0.9293, 0.2677, 0.9158, 0.2677, 0.9158, 0.2833, 0.9293, 0.2609, 0.9521, 0.2466, 0.9369, 0.425, 0.8222, 0.4136, 0.8108, 0.4047, 0.7975, 0.3985, 0.7826, 0.3954, 0.7668, 0.3954, 0.7508, 0.3985, 0.735, 0.4047, 0.7201, 0.4136, 0.7068, 0.425, 0.6954, 0.4384, 0.6865, 0.4532, 0.6803, 0.469, 0.6772, 0.4851, 0.6772, 0.5009, 0.6803, 0.5157, 0.6865, 0.5291, 0.6954, 0.5405, 0.7068, 0.5494, 0.7201, 0.5555, 0.735, 0.5587, 0.7508, 0.5587, 0.7668, 0.5555, 0.7826, 0.5494, 0.7975, 0.5405, 0.8108, 0.5291, 0.8222, 0.5157, 0.8311, 0.5009, 0.8373, 0.4851, 0.8404, 0.469, 0.8404, 0.4532, 0.8373, 0.4384, 0.8311, 0.2677, 0.9158, 0.1983, 0.8612, 0.203, 0.8533, 0.2798, 0.8984, 0.1642, 0.7885, 0.1503, 0.7028, 0.1527, 0.7076, 0.1665, 0.786, 0.2758, 0.894, 0.2051, 0.8517, 0.2076, 0.8473, 0.2864, 0.8711, 0.2912, 0.8475, 0.21, 0.8326, 0.211, 0.8277, 0.2927, 0.8221, 0.288, 0.7982, 0.2087, 0.8133, 0.208, 0.809, 0.2797, 0.7737, 0.2658, 0.7535, 0.2013, 0.7971, 0.1992, 0.7938, 0.248, 0.7341, 0.2268, 0.721, 0.1881, 0.788, 0.1844, 0.7864, 0.2026, 0.7108, 0.1785, 0.7072, 0.171, 0.7861, 0.1665, 0.786, 0.1527, 0.7076, 0.1294, 0.7136, 0.1534, 0.791, 0.1489, 0.7928, 0.1061, 0.7236, 0.0868, 0.7379, 0.138, 0.8024, 0.1342, 0.8056, 0.06888, 0.7556, 0.05628, 0.776, 0.1269, 0.8185, 0.1243, 0.8228, 0.04597, 0.7989, 0.04197, 0.8227, 0.1215, 0.8371, 0.1203, 0.8417, 0.04096, 0.8481, 0.04656, 0.8718, 0.123, 0.8548, 0.1241, 0.8588, 0.05551, 0.8958, 0.0695, 0.9152, 0.1318, 0.8694, 0.1344, 0.8725, 0.08698, 0.9335, 0.1072, 0.9459, 0.1457, 0.879, 0.1494, 0.8808, 0.1302, 0.9558, 0.1535, 0.9595, 0.1626, 0.8822, 0.1669, 0.8824, 0.1786, 0.9597, 0.2016, 0.9544, 0.1797, 0.8783, 0.184, 0.8768, 0.2249, 0.945, 0.2444, 0.9314, 0.1946, 0.8679, 0.1983, 0.8647, 0.2626, 0.914, 0.1233, 0.8524, 0.1269, 0.8602, 0.1241, 0.8588, 0.123, 0.8548, 0.03617, 0.8501, 0.03642, 0.8199, 0.04197, 0.8227, 0.04096, 0.8481, 0.2942, 0.7988, 0.2082, 0.8159, 0.2087, 0.8133, 0.288, 0.7982, 0.2677, 0.9158, 0.2466, 0.9369, 0.2444, 0.9314, 0.2626, 0.914, 0.209, 0.825, 0.2976, 0.8201, 0.2927, 0.8221, 0.211, 0.8277, 0.2016, 0.9603, 0.1773, 0.8782, 0.1797, 0.8783, 0.2016, 0.9544, 0.123, 0.8349, 0.1221, 0.8442, 0.1203, 0.8417, 0.1215, 0.8371, 0.05188, 0.8996, 0.0404, 0.8714, 0.04656, 0.8718, 0.05551, 0.8958, 0.2967, 0.8503, 0.2085, 0.8349, 0.21, 0.8326, 0.2912, 0.8475, 0.1853, 0.8738, 0.2289, 0.9485, 0.2249, 0.945, 0.184, 0.8768, 0.2065, 0.844, 0.2917, 0.871, 0.2864, 0.8711, 0.2076, 0.8473, 0.1692, 0.8801, 0.1809, 0.9644, 0.1786, 0.9597, 0.1669, 0.8824, 0.1291, 0.8169, 0.1253, 0.826, 0.1243, 0.8228, 0.1269, 0.8185, 0.08518, 0.9384, 0.06383, 0.9173, 0.0695, 0.9152, 0.08698, 0.9335, 0.2798, 0.8984, 0.203, 0.8533, 0.2051, 0.8517, 0.2758, 0.894, 0.1512, 0.9649, 0.1604, 0.8811, 0.1626, 0.8822, 0.1535, 0.9595, 0.2466, 0.9369, 0.1922, 0.8687, 0.1946, 0.8679, 0.2444, 0.9314, 0.1524, 0.8797, 0.1305, 0.961, 0.1302, 0.9558, 0.1494, 0.8808, 0.1405, 0.8016, 0.1341, 0.8091, 0.1342, 0.8056, 0.138, 0.8024, 0.1305, 0.961, 0.1029, 0.95, 0.1072, 0.9459, 0.1302, 0.9558, 0.1983, 0.8612, 0.2677, 0.9158, 0.2626, 0.914, 0.1983, 0.8647, 0.1029, 0.95, 0.1442, 0.8772, 0.1457, 0.879, 0.1072, 0.9459, 0.1375, 0.8727, 0.08518, 0.9384, 0.08698, 0.9335, 0.1344, 0.8725, 0.156, 0.7912, 0.1477, 0.796, 0.1489, 0.7928, 0.1534, 0.791, 0.1809, 0.9644, 0.1512, 0.9649, 0.1535, 0.9595, 0.1786, 0.9597, 0.06383, 0.9173, 0.1311, 0.8671, 0.1318, 0.8694, 0.0695, 0.9152, 0.1269, 0.8602, 0.05188, 0.8996, 0.05551, 0.8958, 0.1241, 0.8588, 0.1732, 0.787, 0.1642, 0.7885, 0.1665, 0.786, 0.171, 0.7861, 0.2289, 0.9485, 0.2016, 0.9603, 0.2016, 0.9544, 0.2249, 0.945, 0.2976, 0.8201, 0.2967, 0.8503, 0.2912, 0.8475, 0.2927, 0.8221, 0.0404, 0.8714, 0.1233, 0.8524, 0.123, 0.8548, 0.04656, 0.8718, 0.1221, 0.8442, 0.03617, 0.8501, 0.04096, 0.8481, 0.1203, 0.8417, 0.1897, 0.7897, 0.1814, 0.7877, 0.1844, 0.7864, 0.1881, 0.788, 0.2835, 0.77, 0.2942, 0.7988, 0.288, 0.7982, 0.2797, 0.7737, 0.03642, 0.8199, 0.123, 0.8349, 0.1215, 0.8371, 0.04197, 0.8227, 0.1253, 0.826, 0.04073, 0.7991, 0.04597, 0.7989, 0.1243, 0.8228, 0.2018, 0.7995, 0.1964, 0.7934, 0.1992, 0.7938, 0.2013, 0.7971, 0.25, 0.7291, 0.2718, 0.7515, 0.2658, 0.7535, 0.248, 0.7341, 0.05217, 0.7715, 0.1291, 0.8169, 0.1269, 0.8185, 0.05628, 0.776, 0.1341, 0.8091, 0.0639, 0.7538, 0.06888, 0.7556, 0.1342, 0.8056, 0.2082, 0.8159, 0.2054, 0.8073, 0.208, 0.809, 0.2087, 0.8133, 0.2023, 0.7054, 0.2313, 0.7167, 0.2268, 0.721, 0.2026, 0.7108, 0.08455, 0.7323, 0.1405, 0.8016, 0.138, 0.8024, 0.0868, 0.7379, 0.1477, 0.796, 0.102, 0.7202, 0.1061, 0.7236, 0.1489, 0.7928, 0.2085, 0.8349, 0.209, 0.825, 0.211, 0.8277, 0.21, 0.8326, 0.1773, 0.8782, 0.1853, 0.8738, 0.184, 0.8768, 0.1797, 0.8783, 0.1503, 0.7028, 0.1807, 0.7016, 0.1785, 0.7072, 0.1527, 0.7076, 0.1293, 0.7076, 0.156, 0.7912, 0.1534, 0.791, 0.1294, 0.7136])
me_cylinder.use_remesh_preserve_volume = False
me_cylinder.use_remesh_preserve_attributes = False
me_cylinder.use_mirror_vertex_groups = False
me_cylinder.update()
me_cube_001 = bpy.data.meshes.new('Cube.001')
me_cube_001.from_pydata([(-1.049, 1.036, -2.012), (-1.049, 1.091, -1.68), (1.049, 1.036, -2.012), (1.049, 1.091, -1.68), (-1.049, 0.6525, 0.4009), (1.049, 0.632, -0.08354), (-1.049, 0.632, -0.08354), (1.049, 0.6525, 0.4009), (-1.049, 0.9646, -0.5587), (1.049, 0.919, -0.9436), (-1.049, 0.919, -0.9436), (1.049, 0.9646, -0.5587), (-1.049, 0.7893, -0.3609), (1.049, 0.8224, 0.08397), (-1.049, 0.8224, 0.08397), (1.049, 0.7893, -0.3609), (-1.049, 1.093, -3.188), (-1.049, 1.165, -3.137), (1.049, 1.093, -3.188), (1.049, 1.165, -3.137), (-1.049, 1.112, -4.463), (-1.049, 1.184, -4.412), (1.049, 1.112, -4.463), (1.049, 1.184, -4.412), (-1.049, -1.036, -2.012), (-1.049, -1.091, -1.68), (1.049, -1.036, -2.012), (1.049, -1.091, -1.68), (-1.049, 7.602e-09, 0.4112), (-1.049, 7.602e-09, -0.09379), (1.049, 7.602e-09, 0.4112), (1.049, 7.602e-09, -0.09379), (-1.049, -0.6525, 0.4009), (1.049, -0.632, -0.08354), (-1.049, -0.632, -0.08354), (1.049, -0.6525, 0.4009), (-1.049, -0.9646, -0.5587), (1.049, -0.919, -0.9436), (-1.049, -0.919, -0.9436), (1.049, -0.9646, -0.5587), (-1.049, -0.7893, -0.3609), (1.049, -0.8224, 0.08397), (-1.049, -0.8224, 0.08397), (1.049, -0.7893, -0.3609), (-1.049, -1.093, -3.188), (-1.049, -1.165, -3.137), (1.049, -1.093, -3.188), (1.049, -1.165, -3.137), (-1.049, -1.112, -4.463), (-1.049, -1.184, -4.412), (1.049, -1.112, -4.463), (1.049, -1.184, -4.412), (-6.225, -4.721, -21.22), (-6.464, -4.756, -21.22), (-6.225, -4.721, -18.82), (-6.464, -4.756, -18.82), (-4.798, -5.028, -21.22), (-4.69, -4.973, -18.82), (-4.69, -4.973, -21.22), (-4.798, -5.028, -18.82), (-6.011, -4.894, -21.22), (-5.806, -4.853, -18.82), (-5.806, -4.853, -21.22), (-6.011, -4.894, -18.82), (-5.312, -4.93, -21.22), (-5.469, -4.979, -18.82), (-5.469, -4.979, -21.22), (-5.312, -4.93, -18.82), (-6.391, -4.581, -21.22), (-6.686, -4.582, -21.22), (-6.391, -4.581, -18.82), (-6.686, -4.582, -18.82), (-6.399, -4.433, -21.22), (-6.695, -4.434, -21.22), (-6.399, -4.433, -18.82), (-6.695, -4.434, -18.82), (2.166, -4.872, -21.22), (2.37, -4.914, -21.22), (2.166, -4.872, -18.82), (2.37, -4.914, -18.82), (-2.158, -5.076, -21.22), (-2.131, -5.018, -21.22), (-2.158, -5.076, -18.82), (-2.131, -5.018, -18.82), (0.4837, -5.122, -21.22), (0.4263, -5.065, -18.82), (0.4263, -5.065, -21.22), (0.4837, -5.122, -18.82), (1.798, -5.034, -21.22), (1.634, -4.987, -18.82), (1.634, -4.987, -21.22), (1.798, -5.034, -18.82), (1.078, -5.045, -21.22), (1.188, -5.098, -18.82), (1.188, -5.098, -21.22), (1.078, -5.045, -18.82), (2.456, -4.741, -21.22), (2.746, -4.752, -21.22), (2.456, -4.741, -18.82), (2.746, -4.752, -18.82), (2.6, -4.595, -21.22), (2.89, -4.606, -21.22), (2.6, -4.595, -18.82), (2.89, -4.606, -18.82), (6.07, 4.722, -21.22), (6.311, 4.756, -21.22), (6.07, 4.722, -18.82), (6.311, 4.756, -18.82), (4.657, 5.031, -21.22), (4.546, 4.977, -18.82), (4.546, 4.977, -21.22), (4.657, 5.031, -18.82), (5.863, 4.895, -21.22), (5.657, 4.855, -18.82), (5.657, 4.855, -21.22), (5.863, 4.895, -18.82), (5.166, 4.932, -21.22), (5.325, 4.981, -18.82), (5.325, 4.981, -21.22), (5.166, 4.932, -18.82), (6.231, 4.582, -21.22), (6.526, 4.582, -21.22), (6.231, 4.582, -18.82), (6.526, 4.582, -18.82), (6.233, 4.434, -21.22), (6.528, 4.434, -21.22), (6.233, 4.434, -18.82), (6.528, 4.434, -18.82), (-2.313, 4.887, -21.22), (-2.516, 4.929, -21.22), (-2.313, 4.887, -18.82), (-2.516, 4.929, -18.82), (2.018, 5.084, -21.22), (1.989, 5.026, -21.22), (2.018, 5.084, -18.82), (1.989, 5.026, -18.82), (-0.6211, 5.134, -21.22), (-0.5662, 5.077, -18.82), (-0.5662, 5.077, -21.22), (-0.6211, 5.134, -18.82), (-1.939, 5.049, -21.22), (-1.777, 5.001, -18.82), (-1.777, 5.001, -21.22), (-1.939, 5.049, -18.82), (-1.218, 5.057, -21.22), (-1.326, 5.111, -18.82), (-1.326, 5.111, -21.22), (-1.218, 5.057, -18.82), (-2.61, 4.756, -21.22), (-2.899, 4.767, -21.22), (-2.61, 4.756, -18.82), (-2.899, 4.767, -18.82), (-2.759, 4.61, -21.22), (-3.049, 4.622, -21.22), (-2.759, 4.61, -18.82), (-3.049, 4.622, -18.82)], [], [(8, 1, 0, 10), (2, 0, 16, 18), (10, 0, 2, 9), (11, 3, 1, 8), (7, 30, 31, 5), (13, 7, 5, 15), (30, 7, 4, 28), (29, 6, 5, 31), (28, 4, 6, 29), (3, 11, 9, 2), (13, 11, 8, 14), (12, 10, 9, 15), (14, 8, 10, 12), (4, 14, 12, 6), (6, 12, 15, 5), (7, 13, 14, 4), (11, 13, 15, 9), (17, 19, 23, 21), (1, 3, 19, 17), (3, 2, 18, 19), (0, 1, 17, 16), (19, 18, 22, 23), (16, 17, 21, 20), (18, 16, 20, 22), (36, 38, 24, 25), (26, 46, 44, 24), (38, 37, 26, 24), (39, 36, 25, 27), (35, 33, 31, 30), (41, 43, 33, 35), (30, 28, 32, 35), (29, 31, 33, 34), (28, 29, 34, 32), (27, 26, 37, 39), (41, 42, 36, 39), (40, 43, 37, 38), (42, 40, 38, 36), (32, 34, 40, 42), (34, 33, 43, 40), (35, 32, 42, 41), (39, 37, 43, 41), (45, 49, 51, 47), (25, 45, 47, 27), (27, 47, 46, 26), (24, 44, 45, 25), (47, 51, 50, 46), (44, 48, 49, 45), (46, 50, 48, 44), (60, 53, 52, 62), (54, 52, 68, 70), (62, 52, 54, 61), (63, 55, 53, 60), (59, 82, 83, 57), (65, 59, 57, 67), (82, 59, 56, 80), (81, 58, 57, 83), (80, 56, 58, 81), (55, 63, 61, 54), (65, 63, 60, 66), (64, 62, 61, 67), (66, 60, 62, 64), (56, 66, 64, 58), (58, 64, 67, 57), (59, 65, 66, 56), (63, 65, 67, 61), (69, 71, 75, 73), (53, 55, 71, 69), (55, 54, 70, 71), (52, 53, 69, 68), (71, 70, 74, 75), (68, 69, 73, 72), (70, 68, 72, 74), (88, 90, 76, 77), (78, 98, 96, 76), (90, 89, 78, 76), (91, 88, 77, 79), (87, 85, 83, 82), (93, 95, 85, 87), (82, 80, 84, 87), (81, 83, 85, 86), (80, 81, 86, 84), (79, 78, 89, 91), (93, 94, 88, 91), (92, 95, 89, 90), (94, 92, 90, 88), (84, 86, 92, 94), (86, 85, 95, 92), (87, 84, 94, 93), (91, 89, 95, 93), (97, 101, 103, 99), (77, 97, 99, 79), (79, 99, 98, 78), (76, 96, 97, 77), (99, 103, 102, 98), (96, 100, 101, 97), (98, 102, 100, 96), (112, 105, 104, 114), (106, 104, 120, 122), (114, 104, 106, 113), (115, 107, 105, 112), (111, 134, 135, 109), (117, 111, 109, 119), (134, 111, 108, 132), (133, 110, 109, 135), (132, 108, 110, 133), (107, 115, 113, 106), (117, 115, 112, 118), (116, 114, 113, 119), (118, 112, 114, 116), (108, 118, 116, 110), (110, 116, 119, 109), (111, 117, 118, 108), (115, 117, 119, 113), (121, 123, 127, 125), (105, 107, 123, 121), (107, 106, 122, 123), (104, 105, 121, 120), (123, 122, 126, 127), (120, 121, 125, 124), (122, 120, 124, 126), (140, 142, 128, 129), (130, 150, 148, 128), (142, 141, 130, 128), (143, 140, 129, 131), (139, 137, 135, 134), (145, 147, 137, 139), (134, 132, 136, 139), (133, 135, 137, 138), (132, 133, 138, 136), (131, 130, 141, 143), (145, 146, 140, 143), (144, 147, 141, 142), (146, 144, 142, 140), (136, 138, 144, 146), (138, 137, 147, 144), (139, 136, 146, 145), (143, 141, 147, 145), (149, 153, 155, 151), (129, 149, 151, 131), (131, 151, 150, 130), (128, 148, 149, 129), (151, 155, 154, 150), (148, 152, 153, 149), (150, 154, 152, 148)])
_uv = me_cube_001.uv_layers.new(name='UVMap')
_uv.uv.foreach_set('vector', [0.8877, 0.7215, 0.9019, 0.7066, 0.9061, 0.713, 0.8926, 0.7268, 0.7972, 0.754, 0.733, 0.754, 0.733, 0.7179, 0.7972, 0.7179, 0.733, 0.7869, 0.733, 0.754, 0.7972, 0.754, 0.7972, 0.7869, 0.8029, 0.7868, 0.8029, 0.755, 0.8619, 0.755, 0.8619, 0.7868, 0.9161, 0.9026, 0.916, 0.835, 0.9235, 0.835, 0.9234, 0.9005, 0.9209, 0.9202, 0.9161, 0.9026, 0.9234, 0.9005, 0.9275, 0.9168, 0.8029, 0.8337, 0.8029, 0.8154, 0.8619, 0.8154, 0.8619, 0.8337, 0.733, 0.8343, 0.733, 0.815, 0.7972, 0.815, 0.7972, 0.8343, 0.8755, 0.835, 0.8756, 0.7582, 0.8817, 0.7606, 0.8819, 0.835, 0.9473, 0.9481, 0.9305, 0.935, 0.9363, 0.9302, 0.9522, 0.9424, 0.8029, 0.8053, 0.8029, 0.7868, 0.8619, 0.7868, 0.8619, 0.8053, 0.733, 0.8052, 0.733, 0.7869, 0.7972, 0.7869, 0.7972, 0.8052, 0.8796, 0.7382, 0.8877, 0.7215, 0.8926, 0.7268, 0.8852, 0.7421, 0.8756, 0.7582, 0.8796, 0.7382, 0.8852, 0.7421, 0.8817, 0.7606, 0.733, 0.815, 0.733, 0.8052, 0.7972, 0.8052, 0.7972, 0.815, 0.8029, 0.8154, 0.8029, 0.8053, 0.8619, 0.8053, 0.8619, 0.8154, 0.9305, 0.935, 0.9209, 0.9202, 0.9275, 0.9168, 0.9363, 0.9302, 0.8619, 0.714, 0.8029, 0.714, 0.8029, 0.6782, 0.8619, 0.6782, 0.8619, 0.755, 0.8029, 0.755, 0.8029, 0.714, 0.8619, 0.714, 0.9473, 0.9481, 0.9522, 0.9424, 0.9698, 0.9483, 0.9691, 0.9558, 0.9061, 0.713, 0.9019, 0.7066, 0.9203, 0.6978, 0.921, 0.7064, 0.9691, 0.9558, 0.9698, 0.9483, 0.9889, 0.9502, 0.9882, 0.9577, 0.921, 0.7064, 0.9203, 0.6978, 0.9364, 0.6956, 0.9371, 0.7042, 0.7972, 0.7179, 0.733, 0.7179, 0.733, 0.6788, 0.7972, 0.6788, 0.8877, 0.9485, 0.8926, 0.9431, 0.9061, 0.957, 0.9019, 0.9634, 0.7972, 0.9147, 0.7972, 0.9508, 0.733, 0.9508, 0.733, 0.9147, 0.733, 0.8818, 0.7972, 0.8818, 0.7972, 0.9147, 0.733, 0.9147, 0.8029, 0.8807, 0.8619, 0.8807, 0.8619, 0.9124, 0.8029, 0.9124, 0.9161, 0.7673, 0.9234, 0.7695, 0.9235, 0.835, 0.916, 0.835, 0.9209, 0.7497, 0.9275, 0.7532, 0.9234, 0.7695, 0.9161, 0.7673, 0.8029, 0.8337, 0.8619, 0.8337, 0.8619, 0.8521, 0.8029, 0.8521, 0.733, 0.8343, 0.7972, 0.8343, 0.7972, 0.8537, 0.733, 0.8537, 0.8755, 0.835, 0.8819, 0.835, 0.8817, 0.9094, 0.8756, 0.9118, 0.9473, 0.7219, 0.9522, 0.7276, 0.9363, 0.7397, 0.9305, 0.735, 0.8029, 0.8622, 0.8619, 0.8622, 0.8619, 0.8807, 0.8029, 0.8807, 0.733, 0.8635, 0.7972, 0.8635, 0.7972, 0.8818, 0.733, 0.8818, 0.8796, 0.9318, 0.8852, 0.9279, 0.8926, 0.9431, 0.8877, 0.9485, 0.8756, 0.9118, 0.8817, 0.9094, 0.8852, 0.9279, 0.8796, 0.9318, 0.733, 0.8537, 0.7972, 0.8537, 0.7972, 0.8635, 0.733, 0.8635, 0.8029, 0.8521, 0.8619, 0.8521, 0.8619, 0.8622, 0.8029, 0.8622, 0.9305, 0.735, 0.9363, 0.7397, 0.9275, 0.7532, 0.9209, 0.7497, 0.8619, 0.9534, 0.8619, 0.9892, 0.8029, 0.9892, 0.8029, 0.9534, 0.8619, 0.9124, 0.8619, 0.9534, 0.8029, 0.9534, 0.8029, 0.9124, 0.9473, 0.7219, 0.9691, 0.7142, 0.9698, 0.7217, 0.9522, 0.7276, 0.9061, 0.957, 0.921, 0.9636, 0.9203, 0.9721, 0.9019, 0.9634, 0.9691, 0.7142, 0.9882, 0.7123, 0.9889, 0.7198, 0.9698, 0.7217, 0.921, 0.9636, 0.9371, 0.9658, 0.9364, 0.9743, 0.9203, 0.9721, 0.7972, 0.9508, 0.7972, 0.9898, 0.733, 0.9898, 0.733, 0.9508, 0.9669, 0.2699, 0.9533, 0.2816, 0.9492, 0.2755, 0.9622, 0.2647, 0.7648, 0.2939, 0.8376, 0.2939, 0.8376, 0.3005, 0.7648, 0.3005, 0.8376, 0.2807, 0.8376, 0.2939, 0.7648, 0.2939, 0.7648, 0.2807, 0.9146, 0.2775, 0.9146, 0.291, 0.8463, 0.291, 0.8463, 0.2775, 0.9935, 0.08092, 0.9936, 0.1616, 0.9863, 0.1624, 0.9864, 0.08422, 0.9889, 0.0604, 0.9935, 0.08092, 0.9864, 0.08422, 0.9824, 0.06518, 0.9146, 0.1679, 0.9146, 0.2428, 0.8463, 0.2428, 0.8463, 0.1679, 0.8376, 0.1694, 0.8376, 0.2467, 0.7648, 0.2467, 0.7648, 0.1694, 0.9787, 0.1716, 0.9786, 0.2389, 0.9727, 0.2362, 0.9726, 0.1709, 0.9632, 0.02988, 0.9795, 0.0438, 0.9739, 0.05004, 0.9583, 0.03717, 0.9146, 0.2619, 0.9146, 0.2775, 0.8463, 0.2775, 0.8463, 0.2619, 0.8376, 0.2655, 0.8376, 0.2807, 0.7648, 0.2807, 0.7648, 0.2655, 0.9747, 0.2561, 0.9669, 0.2699, 0.9622, 0.2647, 0.9693, 0.2521, 0.9786, 0.2389, 0.9747, 0.2561, 0.9693, 0.2521, 0.9727, 0.2362, 0.8376, 0.2467, 0.8376, 0.2655, 0.7648, 0.2655, 0.7648, 0.2467, 0.9146, 0.2428, 0.9146, 0.2619, 0.8463, 0.2619, 0.8463, 0.2428, 0.9795, 0.0438, 0.9889, 0.0604, 0.9824, 0.06518, 0.9739, 0.05004, 0.8463, 0.299, 0.9146, 0.299, 0.9146, 0.3032, 0.8463, 0.3032, 0.8463, 0.291, 0.9146, 0.291, 0.9146, 0.299, 0.8463, 0.299, 0.9632, 0.02988, 0.9583, 0.03717, 0.9412, 0.03201, 0.942, 0.02298, 0.9492, 0.2755, 0.9533, 0.2816, 0.9356, 0.2873, 0.9349, 0.2798, 0.942, 0.02298, 0.9412, 0.03201, 0.9226, 0.03167, 0.9234, 0.02264, 0.9349, 0.2798, 0.9356, 0.2873, 0.92, 0.2876, 0.9194, 0.2801, 0.7648, 0.3005, 0.8376, 0.3005, 0.8376, 0.305, 0.7648, 0.305, 0.9669, 0.07068, 0.9622, 0.07489, 0.9492, 0.06138, 0.9533, 0.05615, 0.7648, 0.03902, 0.7648, 0.02937, 0.8376, 0.02937, 0.8376, 0.03902, 0.8376, 0.05547, 0.7648, 0.05547, 0.7648, 0.03902, 0.8376, 0.03902, 0.9146, 0.05544, 0.8463, 0.05544, 0.8463, 0.03885, 0.9146, 0.03885, 0.9935, 0.2423, 0.9864, 0.2406, 0.9863, 0.1624, 0.9936, 0.1616, 0.9888, 0.2638, 0.9824, 0.2604, 0.9864, 0.2406, 0.9935, 0.2423, 0.9146, 0.1679, 0.8463, 0.1679, 0.8463, 0.09285, 0.9146, 0.09285, 0.8376, 0.1694, 0.7648, 0.1694, 0.7648, 0.09205, 0.8376, 0.09205, 0.9787, 0.1716, 0.9726, 0.1709, 0.9727, 0.1056, 0.9786, 0.1042, 0.9632, 0.2998, 0.9583, 0.2936, 0.9739, 0.2774, 0.9795, 0.2824, 0.9146, 0.07284, 0.8463, 0.07284, 0.8463, 0.05544, 0.9146, 0.05544, 0.8376, 0.07236, 0.7648, 0.07236, 0.7648, 0.05547, 0.8376, 0.05547, 0.9747, 0.0862, 0.9693, 0.08905, 0.9622, 0.07489, 0.9669, 0.07068, 0.9786, 0.1042, 0.9727, 0.1056, 0.9693, 0.08905, 0.9747, 0.0862, 0.8376, 0.09205, 0.7648, 0.09205, 0.7648, 0.07236, 0.8376, 0.07236, 0.9146, 0.09285, 0.8463, 0.09285, 0.8463, 0.07284, 0.9146, 0.07284, 0.9795, 0.2824, 0.9739, 0.2774, 0.9824, 0.2604, 0.9888, 0.2638, 0.8463, 0.02719, 0.8463, 0.02139, 0.9146, 0.02139, 0.9146, 0.02719, 0.8463, 0.03885, 0.8463, 0.02719, 0.9146, 0.02719, 0.9146, 0.03885, 0.9632, 0.2998, 0.942, 0.3113, 0.9412, 0.3024, 0.9583, 0.2936, 0.9492, 0.06138, 0.9349, 0.05402, 0.9355, 0.04661, 0.9533, 0.05615, 0.942, 0.3113, 0.9234, 0.3156, 0.9226, 0.3067, 0.9412, 0.3024, 0.9349, 0.05402, 0.9194, 0.05043, 0.92, 0.04303, 0.9355, 0.04661, 0.7648, 0.02937, 0.7648, 0.02319, 0.8376, 0.02319, 0.8376, 0.02937, 0.9805, 0.6033, 0.9652, 0.6164, 0.9607, 0.6094, 0.9753, 0.5974, 0.8396, 0.3612, 0.7678, 0.3612, 0.7678, 0.3549, 0.8396, 0.3549, 0.7678, 0.3742, 0.7678, 0.3612, 0.8396, 0.3612, 0.8396, 0.3742, 0.8497, 0.3738, 0.8497, 0.3606, 0.9171, 0.3606, 0.9171, 0.3738, 0.9791, 0.4191, 0.9792, 0.4827, 0.9737, 0.4834, 0.9738, 0.4218, 0.9757, 0.403, 0.9791, 0.4191, 0.9738, 0.4218, 0.9708, 0.4068, 0.8497, 0.4817, 0.8497, 0.4078, 0.9171, 0.4078, 0.9171, 0.4817, 0.7678, 0.4838, 0.7678, 0.4075, 0.8396, 0.4075, 0.8396, 0.4838, 0.9937, 0.4917, 0.9935, 0.5683, 0.9869, 0.5651, 0.9868, 0.4909, 0.9565, 0.3791, 0.9687, 0.39, 0.9645, 0.3949, 0.9529, 0.3849, 0.8497, 0.389, 0.8497, 0.3738, 0.9171, 0.3738, 0.9171, 0.389, 0.7678, 0.389, 0.7678, 0.3742, 0.8396, 0.3742, 0.8396, 0.389, 0.9892, 0.5877, 0.9805, 0.6033, 0.9753, 0.5974, 0.9832, 0.5831, 0.9935, 0.5683, 0.9892, 0.5877, 0.9832, 0.5831, 0.9869, 0.5651, 0.7678, 0.4075, 0.7678, 0.389, 0.8396, 0.389, 0.8396, 0.4075, 0.8497, 0.4078, 0.8497, 0.389, 0.9171, 0.389, 0.9171, 0.4078, 0.9687, 0.39, 0.9757, 0.403, 0.9708, 0.4068, 0.9645, 0.3949, 0.9171, 0.3529, 0.8497, 0.3529, 0.8497, 0.3487, 0.9171, 0.3487, 0.9171, 0.3606, 0.8497, 0.3606, 0.8497, 0.3529, 0.9171, 0.3529, 0.9565, 0.3791, 0.9529, 0.3849, 0.9401, 0.381, 0.9407, 0.3738, 0.9607, 0.6094, 0.9652, 0.6164, 0.9454, 0.6228, 0.9447, 0.6142, 0.9407, 0.3738, 0.9401, 0.381, 0.9263, 0.3808, 0.9268, 0.3737, 0.9447, 0.6142, 0.9454, 0.6228, 0.9281, 0.6229, 0.9274, 0.6143, 0.8396, 0.3549, 0.7678, 0.3549, 0.7678, 0.3504, 0.8396, 0.3504, 0.9805, 0.3769, 0.9753, 0.3816, 0.9607, 0.3661, 0.9652, 0.3602, 0.8396, 0.6125, 0.8396, 0.6222, 0.7678, 0.6222, 0.7678, 0.6125, 0.7678, 0.5962, 0.8396, 0.5962, 0.8396, 0.6125, 0.7678, 0.6125, 0.8497, 0.5927, 0.9171, 0.5927, 0.9171, 0.6092, 0.8497, 0.6092, 0.9791, 0.5464, 0.9738, 0.545, 0.9737, 0.4834, 0.9792, 0.4827, 0.9757, 0.5634, 0.9708, 0.5607, 0.9738, 0.545, 0.9791, 0.5464, 0.8497, 0.4817, 0.9171, 0.4817, 0.9171, 0.5557, 0.8497, 0.5557, 0.7678, 0.4838, 0.8396, 0.4838, 0.8396, 0.56, 0.7678, 0.56, 0.9937, 0.4917, 0.9868, 0.4909, 0.987, 0.4167, 0.9935, 0.415, 0.9565, 0.5919, 0.9529, 0.587, 0.9645, 0.5742, 0.9687, 0.5781, 0.8497, 0.5754, 0.9171, 0.5754, 0.9171, 0.5927, 0.8497, 0.5927, 0.7678, 0.5794, 0.8396, 0.5794, 0.8396, 0.5962, 0.7678, 0.5962, 0.9892, 0.3946, 0.9832, 0.3978, 0.9753, 0.3816, 0.9805, 0.3769, 0.9935, 0.415, 0.987, 0.4167, 0.9832, 0.3978, 0.9892, 0.3946, 0.7678, 0.56, 0.8396, 0.56, 0.8396, 0.5794, 0.7678, 0.5794, 0.8497, 0.5557, 0.9171, 0.5557, 0.9171, 0.5754, 0.8497, 0.5754, 0.9687, 0.5781, 0.9645, 0.5742, 0.9708, 0.5607, 0.9757, 0.5634, 0.9171, 0.6209, 0.9171, 0.6267, 0.8497, 0.6267, 0.8497, 0.6209, 0.9171, 0.6092, 0.9171, 0.6209, 0.8497, 0.6209, 0.8497, 0.6092, 0.9565, 0.5919, 0.9407, 0.6011, 0.9401, 0.5941, 0.9529, 0.587, 0.9607, 0.3661, 0.9447, 0.3576, 0.9454, 0.3492, 0.9652, 0.3602, 0.9407, 0.6011, 0.9268, 0.6046, 0.9263, 0.5977, 0.9401, 0.5941, 0.9447, 0.3576, 0.9274, 0.3533, 0.9281, 0.3449, 0.9454, 0.3492, 0.8396, 0.6222, 0.8396, 0.6284, 0.7678, 0.6284, 0.7678, 0.6222])
me_cube_001.use_remesh_preserve_volume = False
me_cube_001.use_remesh_preserve_attributes = False
me_cube_001.use_mirror_vertex_groups = False
me_cube_001.update()

# ---- objects
ob_cylinder = bpy.data.objects.new('Cylinder', me_cylinder)
ob_cube = bpy.data.objects.new('Cube', me_cube_001)

# ---- transforms, parenting, visibility, modifiers, constraints
ob_cylinder.location = (0.0, 0.0, 1.004)
ob_cylinder.lineart.crease_threshold = 0.0
ob_cube.parent = ob_cylinder
ob_cube.matrix_parent_inverse = Matrix(((1.0, 0.0, 0.0, -0.0), (0.0, 1.0, 0.0, -0.0), (0.0, 0.0, 1.0, -1.004), (0.0, 0.0, 0.0, 1.0)))
ob_cube.location = (0.0, 0.0, 1.941)
ob_cube.scale = (0.03084, 0.153, 0.02203)
ob_cube.lineart.crease_threshold = 0.0

# ---- collection membership
col_collection_2.objects.link(ob_cylinder)
col_collection_2.objects.link(ob_cube)

# ---- scene / render settings (as saved in the file)
scene.frame_start = 1; scene.frame_end = 250; scene.frame_set(52)
scene.render.engine = 'BLENDER_EEVEE_NEXT'
scene.render.resolution_percentage = 50
scene.render.dither_intensity = 0.0
scene.cycles.use_denoising = False
scene.cycles.samples = 10
scene.cycles.sampling_pattern = 'TABULATED_SOBOL'
scene.cycles.light_sampling_threshold = 0.0
scene.cycles.use_adaptive_sampling = False
scene.cycles.use_light_tree = False
scene.cycles.blur_glossy = 0.0
scene.cycles.pixel_filter_type = 'GAUSSIAN'
scene.cycles.sample_clamp_indirect = 0.0
scene.view_settings.view_transform = 'Standard'
bpy.context.view_layer.update()

# ---- added for rendering (the .blend has no active camera and no usable light): camera, sun
cam_auto = bpy.data.cameras.new('AutoCamera')
cam_auto.lens = 50.0
cam_auto.sensor_width = 36.0
cam_auto.clip_end = 1000.0
ob_auto_camera = bpy.data.objects.new('AutoCamera', cam_auto)
scene.collection.objects.link(ob_auto_camera)
ob_auto_camera.location = (2.76594, -3.31913, 3.19048)
ob_auto_camera.rotation_euler = (1.09748, -7.21219e-08, 0.694738)
scene.camera = ob_auto_camera
light_auto_sun = bpy.data.lights.new('AutoSun', 'SUN')
light_auto_sun.energy = 3.0
light_auto_sun.angle = 0.0523599
ob_auto_sun = bpy.data.objects.new('AutoSun', light_auto_sun)
scene.collection.objects.link(ob_auto_sun)
ob_auto_sun.rotation_euler = (0.872665, 0.174533, 0.523599)
bpy.context.view_layer.update()

